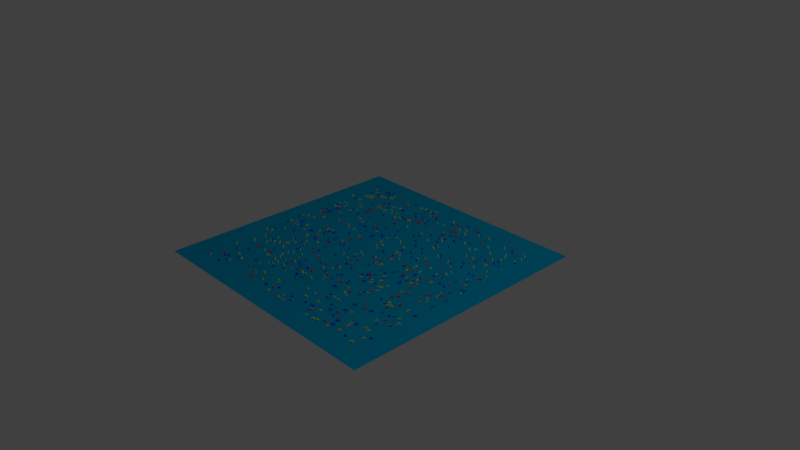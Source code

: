 # Source: repressilator.blend  (saved by Blender 2.79.0; exported with 4.5.12 LTS)
import bpy
from mathutils import Matrix  # noqa: F401  (used for matrix-valued properties, if any)

bpy.ops.wm.read_factory_settings(use_empty=True)
scene = bpy.context.scene
scene.name = 'Scene'

# ---- collections
col_collection_1 = bpy.data.collections.new('Collection 1'); scene.collection.children.link(col_collection_1)

# ---- materials (node trees are filled in below, after node groups)
mat_plane_mat = bpy.data.materials.new('Plane_mat')
mat_plane_mat.alpha_threshold = 0.0
mat_plane_mat.use_transparent_shadow = False
mat_plane_mat.diffuse_color = (0.0, 0.4555, 0.8, 1.0)
mat_plane_mat.roughness = 0.5
mat_mol_hiddeny_off_mat = bpy.data.materials.new('mol_HiddenY_off_mat')
mat_mol_hiddeny_off_mat.alpha_threshold = 0.0
mat_mol_hiddeny_off_mat.use_transparent_shadow = False
mat_mol_hiddeny_off_mat.diffuse_color = (1.0, 0.0, 0.0, 1.0)
mat_mol_hiddeny_off_mat.roughness = 0.5
mat_mol_hiddenz_mat = bpy.data.materials.new('mol_HiddenZ_mat')
mat_mol_hiddenz_mat.alpha_threshold = 0.0
mat_mol_hiddenz_mat.use_transparent_shadow = False
mat_mol_hiddenz_mat.diffuse_color = (0.005398, 0.0, 1.0, 1.0)
mat_mol_hiddenz_mat.roughness = 0.5
mat_mol_hiddeny_mat = bpy.data.materials.new('mol_HiddenY_mat')
mat_mol_hiddeny_mat.alpha_threshold = 0.0
mat_mol_hiddeny_mat.use_transparent_shadow = False
mat_mol_hiddeny_mat.diffuse_color = (1.0, 0.0, 0.006368, 1.0)
mat_mol_hiddeny_mat.roughness = 0.5
mat_mol_hiddenx_mat = bpy.data.materials.new('mol_HiddenX_mat')
mat_mol_hiddenx_mat.alpha_threshold = 0.0
mat_mol_hiddenx_mat.use_transparent_shadow = False
mat_mol_hiddenx_mat.diffuse_color = (1.0, 0.9478, 0.0, 1.0)
mat_mol_hiddenx_mat.roughness = 0.5
mat_mol_hiddenz_off_mat = bpy.data.materials.new('mol_HiddenZ_off_mat')
mat_mol_hiddenz_off_mat.alpha_threshold = 0.0
mat_mol_hiddenz_off_mat.use_transparent_shadow = False
mat_mol_hiddenz_off_mat.diffuse_color = (0.006212, 0.0, 1.0, 1.0)
mat_mol_hiddenz_off_mat.roughness = 0.5
mat_mol_hiddenx_off_mat = bpy.data.materials.new('mol_HiddenX_off_mat')
mat_mol_hiddenx_off_mat.alpha_threshold = 0.0
mat_mol_hiddenx_off_mat.use_transparent_shadow = False
mat_mol_hiddenx_off_mat.diffuse_color = (1.0, 0.9709, 0.0, 1.0)
mat_mol_hiddenx_off_mat.roughness = 0.5
mat_mol_x_mat = bpy.data.materials.new('mol_X_mat')
mat_mol_x_mat.alpha_threshold = 0.0
mat_mol_x_mat.use_transparent_shadow = False
mat_mol_x_mat.diffuse_color = (0.8614, 1.0, 0.0, 1.0)
mat_mol_x_mat.roughness = 0.5
mat_mol_y_mat = bpy.data.materials.new('mol_Y_mat')
mat_mol_y_mat.alpha_threshold = 0.0
mat_mol_y_mat.use_transparent_shadow = False
mat_mol_y_mat.diffuse_color = (1.0, 0.0, 0.0009598, 1.0)
mat_mol_y_mat.roughness = 0.5
mat_mol_z_mat = bpy.data.materials.new('mol_Z_mat')
mat_mol_z_mat.alpha_threshold = 0.0
mat_mol_z_mat.use_transparent_shadow = False
mat_mol_z_mat.diffuse_color = (0.0, 0.02189, 1.0, 1.0)
mat_mol_z_mat.roughness = 0.5

# ---- material node trees

# ---- world
world_world = bpy.data.worlds.new('World'); scene.world = world_world
world_world.color = (0.05088, 0.05088, 0.05088)
world_world.use_sun_shadow = False
world_world.sun_shadow_jitter_overblur = 0.0
world_world.cycles.sampling_method = 'MANUAL'

# ---- cameras
cam_camera = bpy.data.cameras.new('Camera')
cam_camera.clip_end = 100.0
cam_camera.lens = 35.0
cam_camera.sensor_width = 32.0
cam_camera.sensor_height = 18.0
cam_camera.ortho_scale = 7.314
cam_camera.dof.focus_distance = 0.0
cam_camera.dof.aperture_fstop = 128.0

# ---- lights
light_lamp = bpy.data.lights.new('Lamp', 'POINT')
light_lamp.transmission_factor = 0.0
light_lamp.cutoff_distance = 30.0
light_lamp.energy = 100.0
light_lamp.shadow_buffer_clip_start = 1.001
light_lamp.shadow_soft_size = 0.1
light_lamp.shadow_maximum_resolution = 0.006
light_lamp.use_absolute_resolution = True

# ---- meshes
me_plane = bpy.data.meshes.new('Plane')
me_plane.from_pydata([(-1.0, -1.0, 0.0), (1.0, -1.0, 0.0), (-1.0, 1.0, 0.0), (1.0, 1.0, 0.0)], [], [(1, 2, 0), (1, 3, 2)])
me_plane.materials.append(mat_plane_mat)
me_plane.use_remesh_preserve_volume = False
me_plane.use_remesh_preserve_attributes = False
me_plane.use_mirror_vertex_groups = False
me_plane.update()
me_mol_hiddeny_off_pos = bpy.data.meshes.new('mol_HiddenY_off_pos')
me_mol_hiddeny_off_pos.from_pydata([(0.8155, -1.199, 0.0), (0.8899, -0.07242, 0.0), (1.203, 0.9452, 0.0), (0.9328, 0.388, 0.0), (-1.304, -0.6152, 0.0), (-0.7839, -1.307, 0.0), (0.8098, 1.235, 0.0), (-0.3854, 0.1895, 0.0), (-0.4515, 1.03, 0.0), (-0.4582, 0.06797, 0.0), (-0.3071, 1.057, 0.0), (-0.9415, 0.05326, 0.0), (0.301, 1.217, 0.0), (0.4364, -0.3635, 0.0), (0.7019, -0.06369, 0.0), (0.7185, -0.6115, 0.0), (-1.297, -1.371, 0.0), (1.263, 0.165, 0.0), (-1.177, 1.152, 0.0), (1.407, 0.5411, 0.0), (1.051, 0.7537, 0.0), (1.366, 1.326, 0.0), (-0.9174, -0.8776, 0.0), (0.2491, -0.03501, 0.0), (0.01634, -0.3864, 0.0), (-0.5199, 0.5425, 0.0), (0.07769, -0.3573, 0.0), (-1.377, 0.3484, 0.0), (0.06487, -0.7424, 0.0), (0.0399, -0.2211, 0.0), (-0.4137, 0.8311, 0.0), (-0.6001, -0.4498, 0.0), (-1.326, 0.3412, 0.0), (-0.9495, 1.457, 0.0), (0.6394, 0.3821, 0.0), (-0.2034, 1.17, 0.0), (-0.1711, 1.069, 0.0), (0.4513, 1.153, 0.0), (-0.5846, -0.1702, 0.0), (1.056, 0.8647, 0.0), (1.039, -0.4626, 0.0), (-0.8918, 0.8566, 0.0), (-0.1509, -0.5794, 0.0), (1.272, -0.3213, 0.0), (-0.1527, -0.8079, 0.0), (-0.2951, -0.9112, 0.0), (0.2977, 1.094, 0.0), (-0.14, 1.392, 0.0), (1.191, -0.5738, 0.0), (-0.5094, -1.446, 0.0), (1.127, -0.7199, 0.0), (1.315, -0.9223, 0.0), (1.26, -0.1736, 0.0), (-0.5228, -0.8441, 0.0), (0.3716, 1.235, 0.0), (0.9905, -0.221, 0.0), (0.7251, 0.334, 0.0), (-1.317, 0.5873, 0.0), (-0.584, -1.417, 0.0), (0.2554, 0.1337, 0.0), (1.16, 1.454, 0.0), (0.6852, -0.7527, 0.0), (-0.9735, 0.3585, 0.0), (1.062, -0.3406, 0.0), (-0.4277, 1.263, 0.0), (0.9939, -0.5264, 0.0), (-0.203, 1.087, 0.0), (-0.983, 1.17, 0.0), (0.9688, -0.923, 0.0), (1.397, -0.07156, 0.0), (-0.1481, -1.402, 0.0), (-1.174, 0.8575, 0.0), (-0.9232, 0.7967, 0.0), (-0.2042, 1.378, 0.0), (0.5627, 0.1279, 0.0), (0.8541, -1.42, 0.0), (0.4866, 1.499, 0.0), (0.7156, 0.06865, 0.0), (0.2252, 1.42, 0.0), (0.9847, 0.06516, 0.0), (-0.6926, 1.325, 0.0), (-0.5062, -0.4781, 0.0), (0.3154, -0.7232, 0.0), (-0.3665, -0.5449, 0.0), (0.3138, 1.265, 0.0), (1.439, -0.9581, 0.0), (0.5588, -0.8054, 0.0), (-1.182, -0.8722, 0.0), (-1.138, -0.9178, 0.0)], [], [])
me_mol_hiddeny_off_pos.use_remesh_preserve_volume = False
me_mol_hiddeny_off_pos.use_remesh_preserve_attributes = False
me_mol_hiddeny_off_pos.use_mirror_vertex_groups = False
me_mol_hiddeny_off_pos.update()
me_mol_hiddeny_off_shape = bpy.data.meshes.new('mol_HiddenY_off_shape')
me_mol_hiddeny_off_shape.from_pydata([(0.025, 0.0, 0.0), (0.02452, 0.0, 0.002392), (0.02317, 0.0, 0.00442), (0.02114, 0.0, 0.005775), (0.01875, 0.0, 0.00625), (0.01636, 0.0, 0.005775), (0.01433, 0.0, 0.00442), (0.01297, 0.0, 0.002392), (0.0125, 0.0, 0.0), (0.01297, 0.0, -0.002392), (0.01433, 0.0, -0.00442), (0.01636, 0.0, -0.005775), (0.01875, 0.0, -0.00625), (0.02114, 0.0, -0.005775), (0.02317, 0.0, -0.00442), (0.02452, 0.0, -0.002392), (0.0231, 0.009565, 0.0), (0.02266, 0.009385, 0.002392), (0.02141, 0.008865, 0.00442), (0.01953, 0.00809, 0.005775), (0.01733, 0.007175, 0.00625), (0.01512, 0.00626, 0.005775), (0.01324, 0.005485, 0.00442), (0.01199, 0.004965, 0.002392), (0.01155, 0.004783, 0.0), (0.01199, 0.004965, -0.002392), (0.01324, 0.005485, -0.00442), (0.01512, 0.00626, -0.005775), (0.01733, 0.007175, -0.00625), (0.01953, 0.00809, -0.005775), (0.02141, 0.008865, -0.00442), (0.02266, 0.009385, -0.002392), (0.01768, 0.01768, 0.0), (0.01734, 0.01734, 0.002392), (0.01639, 0.01639, 0.00442), (0.01495, 0.01495, 0.005775), (0.01326, 0.01326, 0.00625), (0.01156, 0.01156, 0.005775), (0.01013, 0.01013, 0.00442), (0.009175, 0.009175, 0.002392), (0.00884, 0.00884, 0.0), (0.009175, 0.009175, -0.002392), (0.01013, 0.01013, -0.00442), (0.01156, 0.01156, -0.005775), (0.01326, 0.01326, -0.00625), (0.01495, 0.01495, -0.005775), (0.01639, 0.01639, -0.00442), (0.01734, 0.01734, -0.002392), (0.009565, 0.0231, 0.0), (0.009385, 0.02266, 0.002392), (0.008865, 0.02141, 0.00442), (0.00809, 0.01953, 0.005775), (0.007175, 0.01733, 0.00625), (0.00626, 0.01512, 0.005775), (0.005485, 0.01324, 0.00442), (0.004965, 0.01199, 0.002392), (0.004783, 0.01155, 0.0), (0.004965, 0.01199, -0.002392), (0.005485, 0.01324, -0.00442), (0.00626, 0.01512, -0.005775), (0.007175, 0.01733, -0.00625), (0.00809, 0.01953, -0.005775), (0.008865, 0.02141, -0.00442), (0.009385, 0.02266, -0.002392), (0.0, 0.025, 0.0), (0.0, 0.02452, 0.002392), (0.0, 0.02317, 0.00442), (0.0, 0.02114, 0.005775), (0.0, 0.01875, 0.00625), (0.0, 0.01636, 0.005775), (0.0, 0.01433, 0.00442), (0.0, 0.01297, 0.002392), (0.0, 0.0125, 0.0), (0.0, 0.01297, -0.002392), (0.0, 0.01433, -0.00442), (0.0, 0.01636, -0.005775), (0.0, 0.01875, -0.00625), (0.0, 0.02114, -0.005775), (0.0, 0.02317, -0.00442), (0.0, 0.02452, -0.002392), (-0.009565, 0.0231, 0.0), (-0.009385, 0.02266, 0.002392), (-0.008865, 0.02141, 0.00442), (-0.00809, 0.01953, 0.005775), (-0.007175, 0.01733, 0.00625), (-0.00626, 0.01512, 0.005775), (-0.005485, 0.01324, 0.00442), (-0.004965, 0.01199, 0.002392), (-0.004783, 0.01155, 0.0), (-0.004965, 0.01199, -0.002392), (-0.005485, 0.01324, -0.00442), (-0.00626, 0.01512, -0.005775), (-0.007175, 0.01733, -0.00625), (-0.00809, 0.01953, -0.005775), (-0.008865, 0.02141, -0.00442), (-0.009385, 0.02266, -0.002392), (-0.01768, 0.01768, 0.0), (-0.01734, 0.01734, 0.002392), (-0.01639, 0.01639, 0.00442), (-0.01495, 0.01495, 0.005775), (-0.01326, 0.01326, 0.00625), (-0.01156, 0.01156, 0.005775), (-0.01013, 0.01013, 0.00442), (-0.009175, 0.009175, 0.002392), (-0.00884, 0.00884, 0.0), (-0.009175, 0.009175, -0.002392), (-0.01013, 0.01013, -0.00442), (-0.01156, 0.01156, -0.005775), (-0.01326, 0.01326, -0.00625), (-0.01495, 0.01495, -0.005775), (-0.01639, 0.01639, -0.00442), (-0.01734, 0.01734, -0.002392), (-0.0231, 0.009565, 0.0), (-0.02266, 0.009385, 0.002392), (-0.02141, 0.008865, 0.00442), (-0.01953, 0.00809, 0.005775), (-0.01733, 0.007175, 0.00625), (-0.01512, 0.00626, 0.005775), (-0.01324, 0.005485, 0.00442), (-0.01199, 0.004965, 0.002392), (-0.01155, 0.004783, 0.0), (-0.01199, 0.004965, -0.002392), (-0.01324, 0.005485, -0.00442), (-0.01512, 0.00626, -0.005775), (-0.01733, 0.007175, -0.00625), (-0.01953, 0.00809, -0.005775), (-0.02141, 0.008865, -0.00442), (-0.02266, 0.009385, -0.002392), (-0.025, 0.0, 0.0), (-0.02452, 0.0, 0.002392), (-0.02317, 0.0, 0.00442), (-0.02114, 0.0, 0.005775), (-0.01875, 0.0, 0.00625), (-0.01636, 0.0, 0.005775), (-0.01433, 0.0, 0.00442), (-0.01297, 0.0, 0.002392), (-0.0125, 0.0, 0.0), (-0.01297, 0.0, -0.002392), (-0.01433, 0.0, -0.00442), (-0.01636, 0.0, -0.005775), (-0.01875, 0.0, -0.00625), (-0.02114, 0.0, -0.005775), (-0.02317, 0.0, -0.00442), (-0.02452, 0.0, -0.002392), (-0.0231, -0.009565, 0.0), (-0.02266, -0.009385, 0.002392), (-0.02141, -0.008865, 0.00442), (-0.01953, -0.00809, 0.005775), (-0.01733, -0.007175, 0.00625), (-0.01512, -0.00626, 0.005775), (-0.01324, -0.005485, 0.00442), (-0.01199, -0.004965, 0.002392), (-0.01155, -0.004783, 0.0), (-0.01199, -0.004965, -0.002392), (-0.01324, -0.005485, -0.00442), (-0.01512, -0.00626, -0.005775), (-0.01733, -0.007175, -0.00625), (-0.01953, -0.00809, -0.005775), (-0.02141, -0.008865, -0.00442), (-0.02266, -0.009385, -0.002392), (-0.01768, -0.01768, 0.0), (-0.01734, -0.01734, 0.002392), (-0.01639, -0.01639, 0.00442), (-0.01495, -0.01495, 0.005775), (-0.01326, -0.01326, 0.00625), (-0.01156, -0.01156, 0.005775), (-0.01013, -0.01013, 0.00442), (-0.009175, -0.009175, 0.002392), (-0.00884, -0.00884, 0.0), (-0.009175, -0.009175, -0.002392), (-0.01013, -0.01013, -0.00442), (-0.01156, -0.01156, -0.005775), (-0.01326, -0.01326, -0.00625), (-0.01495, -0.01495, -0.005775), (-0.01639, -0.01639, -0.00442), (-0.01734, -0.01734, -0.002392), (-0.009565, -0.0231, 0.0), (-0.009385, -0.02266, 0.002392), (-0.008865, -0.02141, 0.00442), (-0.00809, -0.01953, 0.005775), (-0.007175, -0.01733, 0.00625), (-0.00626, -0.01512, 0.005775), (-0.005485, -0.01324, 0.00442), (-0.004965, -0.01199, 0.002392), (-0.004783, -0.01155, 0.0), (-0.004965, -0.01199, -0.002392), (-0.005485, -0.01324, -0.00442), (-0.00626, -0.01512, -0.005775), (-0.007175, -0.01733, -0.00625), (-0.00809, -0.01953, -0.005775), (-0.008865, -0.02141, -0.00442), (-0.009385, -0.02266, -0.002392), (0.0, -0.025, 0.0), (0.0, -0.02452, 0.002392), (0.0, -0.02317, 0.00442), (0.0, -0.02114, 0.005775), (0.0, -0.01875, 0.00625), (0.0, -0.01636, 0.005775), (0.0, -0.01433, 0.00442), (0.0, -0.01297, 0.002392), (0.0, -0.0125, 0.0), (0.0, -0.01297, -0.002392), (0.0, -0.01433, -0.00442), (0.0, -0.01636, -0.005775), (0.0, -0.01875, -0.00625), (0.0, -0.02114, -0.005775), (0.0, -0.02317, -0.00442), (0.0, -0.02452, -0.002392), (0.009565, -0.0231, 0.0), (0.009385, -0.02266, 0.002392), (0.008865, -0.02141, 0.00442), (0.00809, -0.01953, 0.005775), (0.007175, -0.01733, 0.00625), (0.00626, -0.01512, 0.005775), (0.005485, -0.01324, 0.00442), (0.004965, -0.01199, 0.002392), (0.004783, -0.01155, 0.0), (0.004965, -0.01199, -0.002392), (0.005485, -0.01324, -0.00442), (0.00626, -0.01512, -0.005775), (0.007175, -0.01733, -0.00625), (0.00809, -0.01953, -0.005775), (0.008865, -0.02141, -0.00442), (0.009385, -0.02266, -0.002392), (0.01768, -0.01768, 0.0), (0.01734, -0.01734, 0.002392), (0.01639, -0.01639, 0.00442), (0.01495, -0.01495, 0.005775), (0.01326, -0.01326, 0.00625), (0.01156, -0.01156, 0.005775), (0.01013, -0.01013, 0.00442), (0.009175, -0.009175, 0.002392), (0.00884, -0.00884, 0.0), (0.009175, -0.009175, -0.002392), (0.01013, -0.01013, -0.00442), (0.01156, -0.01156, -0.005775), (0.01326, -0.01326, -0.00625), (0.01495, -0.01495, -0.005775), (0.01639, -0.01639, -0.00442), (0.01734, -0.01734, -0.002392), (0.0231, -0.009565, 0.0), (0.02266, -0.009385, 0.002392), (0.02141, -0.008865, 0.00442), (0.01953, -0.00809, 0.005775), (0.01733, -0.007175, 0.00625), (0.01512, -0.00626, 0.005775), (0.01324, -0.005485, 0.00442), (0.01199, -0.004965, 0.002392), (0.01155, -0.004783, 0.0), (0.01199, -0.004965, -0.002392), (0.01324, -0.005485, -0.00442), (0.01512, -0.00626, -0.005775), (0.01733, -0.007175, -0.00625), (0.01953, -0.00809, -0.005775), (0.02141, -0.008865, -0.00442), (0.02266, -0.009385, -0.002392)], [], [(0, 16, 17), (17, 18, 2), (18, 19, 3), (3, 19, 20), (4, 20, 21), (21, 22, 6), (22, 23, 7), (23, 24, 8), (24, 25, 9), (25, 26, 10), (26, 27, 11), (27, 28, 12), (28, 29, 13), (29, 30, 14), (14, 30, 31), (15, 31, 16), (32, 33, 17), (33, 34, 18), (34, 35, 19), (35, 36, 20), (36, 37, 21), (37, 38, 22), (22, 38, 39), (39, 40, 24), (24, 40, 41), (25, 41, 42), (26, 42, 43), (27, 43, 44), (44, 45, 29), (29, 45, 46), (30, 46, 47), (31, 47, 32), (48, 49, 33), (33, 49, 50), (50, 51, 35), (35, 51, 52), (52, 53, 37), (53, 54, 38), (38, 54, 55), (55, 56, 40), (56, 57, 41), (57, 58, 42), (58, 59, 43), (59, 60, 44), (44, 60, 61), (61, 62, 46), (62, 63, 47), (47, 63, 48), (64, 65, 49), (49, 65, 66), (50, 66, 67), (67, 68, 52), (68, 69, 53), (69, 70, 54), (54, 70, 71), (71, 72, 56), (72, 73, 57), (73, 74, 58), (74, 75, 59), (59, 75, 76), (76, 77, 61), (77, 78, 62), (78, 79, 63), (63, 79, 64), (80, 81, 65), (81, 82, 66), (82, 83, 67), (83, 84, 68), (84, 85, 69), (85, 86, 70), (86, 87, 71), (71, 87, 88), (88, 89, 73), (89, 90, 74), (74, 90, 91), (75, 91, 92), (92, 93, 77), (93, 94, 78), (78, 94, 95), (95, 80, 64), (80, 96, 97), (97, 98, 82), (98, 99, 83), (99, 100, 84), (100, 101, 85), (101, 102, 86), (102, 103, 87), (103, 104, 88), (88, 104, 105), (105, 106, 90), (90, 106, 107), (91, 107, 108), (108, 109, 93), (93, 109, 110), (110, 111, 95), (95, 111, 96), (112, 113, 97), (113, 114, 98), (114, 115, 99), (115, 116, 100), (116, 117, 101), (117, 118, 102), (118, 119, 103), (103, 119, 120), (120, 121, 105), (105, 121, 122), (122, 123, 107), (107, 123, 124), (124, 125, 109), (125, 126, 110), (126, 127, 111), (111, 127, 112), (128, 129, 113), (113, 129, 130), (114, 130, 131), (131, 132, 116), (132, 133, 117), (133, 134, 118), (118, 134, 135), (135, 136, 120), (120, 136, 137), (137, 138, 122), (138, 139, 123), (139, 140, 124), (140, 141, 125), (141, 142, 126), (142, 143, 127), (127, 143, 128), (128, 144, 145), (145, 146, 130), (146, 147, 131), (147, 148, 132), (148, 149, 133), (149, 150, 134), (150, 151, 135), (135, 151, 152), (152, 153, 137), (137, 153, 154), (154, 155, 139), (155, 156, 140), (156, 157, 141), (141, 157, 158), (158, 159, 143), (143, 159, 144), (144, 160, 161), (161, 162, 146), (146, 162, 163), (147, 163, 164), (148, 164, 165), (165, 166, 150), (166, 167, 151), (167, 168, 152), (152, 168, 169), (169, 170, 154), (154, 170, 171), (171, 172, 156), (172, 173, 157), (157, 173, 174), (158, 174, 175), (175, 160, 144), (176, 177, 161), (177, 178, 162), (162, 178, 179), (179, 180, 164), (164, 180, 181), (181, 182, 166), (166, 182, 183), (167, 183, 184), (184, 185, 169), (185, 186, 170), (186, 187, 171), (187, 188, 172), (188, 189, 173), (189, 190, 174), (174, 190, 191), (191, 176, 160), (192, 193, 177), (177, 193, 194), (194, 195, 179), (179, 195, 196), (180, 196, 197), (197, 198, 182), (182, 198, 199), (199, 200, 184), (200, 201, 185), (201, 202, 186), (186, 202, 203), (203, 204, 188), (204, 205, 189), (205, 206, 190), (206, 207, 191), (191, 207, 192), (192, 208, 209), (209, 210, 194), (210, 211, 195), (211, 212, 196), (196, 212, 213), (213, 214, 198), (214, 215, 199), (215, 216, 200), (216, 217, 201), (217, 218, 202), (202, 218, 219), (219, 220, 204), (220, 221, 205), (205, 221, 222), (206, 222, 223), (223, 208, 192), (224, 225, 209), (209, 225, 226), (226, 227, 211), (211, 227, 228), (228, 229, 213), (229, 230, 214), (214, 230, 231), (215, 231, 232), (232, 233, 217), (233, 234, 218), (218, 234, 235), (235, 236, 220), (236, 237, 221), (237, 238, 222), (238, 239, 223), (223, 239, 224), (240, 241, 225), (225, 241, 242), (226, 242, 243), (243, 244, 228), (244, 245, 229), (245, 246, 230), (246, 247, 231), (231, 247, 248), (248, 249, 233), (249, 250, 234), (250, 251, 235), (251, 252, 236), (236, 252, 253), (253, 254, 238), (254, 255, 239), (239, 255, 240), (0, 1, 241), (1, 2, 242), (2, 3, 243), (243, 3, 4), (4, 5, 245), (5, 6, 246), (6, 7, 247), (247, 7, 8), (8, 9, 249), (9, 10, 250), (250, 10, 11), (11, 12, 252), (12, 13, 253), (13, 14, 254), (14, 15, 255), (240, 255, 15), (1, 0, 17), (1, 17, 2), (2, 18, 3), (4, 3, 20), (5, 4, 21), (5, 21, 6), (6, 22, 7), (7, 23, 8), (8, 24, 9), (9, 25, 10), (10, 26, 11), (11, 27, 12), (12, 28, 13), (13, 29, 14), (15, 14, 31), (0, 15, 16), (16, 32, 17), (17, 33, 18), (18, 34, 19), (19, 35, 20), (20, 36, 21), (21, 37, 22), (23, 22, 39), (23, 39, 24), (25, 24, 41), (26, 25, 42), (27, 26, 43), (28, 27, 44), (28, 44, 29), (30, 29, 46), (31, 30, 47), (16, 31, 32), (32, 48, 33), (34, 33, 50), (34, 50, 35), (36, 35, 52), (36, 52, 37), (37, 53, 38), (39, 38, 55), (39, 55, 40), (40, 56, 41), (41, 57, 42), (42, 58, 43), (43, 59, 44), (45, 44, 61), (45, 61, 46), (46, 62, 47), (32, 47, 48), (48, 64, 49), (50, 49, 66), (51, 50, 67), (51, 67, 52), (52, 68, 53), (53, 69, 54), (55, 54, 71), (55, 71, 56), (56, 72, 57), (57, 73, 58), (58, 74, 59), (60, 59, 76), (60, 76, 61), (61, 77, 62), (62, 78, 63), (48, 63, 64), (64, 80, 65), (65, 81, 66), (66, 82, 67), (67, 83, 68), (68, 84, 69), (69, 85, 70), (70, 86, 71), (72, 71, 88), (72, 88, 73), (73, 89, 74), (75, 74, 91), (76, 75, 92), (76, 92, 77), (77, 93, 78), (79, 78, 95), (79, 95, 64), (81, 80, 97), (81, 97, 82), (82, 98, 83), (83, 99, 84), (84, 100, 85), (85, 101, 86), (86, 102, 87), (87, 103, 88), (89, 88, 105), (89, 105, 90), (91, 90, 107), (92, 91, 108), (92, 108, 93), (94, 93, 110), (94, 110, 95), (80, 95, 96), (96, 112, 97), (97, 113, 98), (98, 114, 99), (99, 115, 100), (100, 116, 101), (101, 117, 102), (102, 118, 103), (104, 103, 120), (104, 120, 105), (106, 105, 122), (106, 122, 107), (108, 107, 124), (108, 124, 109), (109, 125, 110), (110, 126, 111), (96, 111, 112), (112, 128, 113), (114, 113, 130), (115, 114, 131), (115, 131, 116), (116, 132, 117), (117, 133, 118), (119, 118, 135), (119, 135, 120), (121, 120, 137), (121, 137, 122), (122, 138, 123), (123, 139, 124), (124, 140, 125), (125, 141, 126), (126, 142, 127), (112, 127, 128), (129, 128, 145), (129, 145, 130), (130, 146, 131), (131, 147, 132), (132, 148, 133), (133, 149, 134), (134, 150, 135), (136, 135, 152), (136, 152, 137), (138, 137, 154), (138, 154, 139), (139, 155, 140), (140, 156, 141), (142, 141, 158), (142, 158, 143), (128, 143, 144), (145, 144, 161), (145, 161, 146), (147, 146, 163), (148, 147, 164), (149, 148, 165), (149, 165, 150), (150, 166, 151), (151, 167, 152), (153, 152, 169), (153, 169, 154), (155, 154, 171), (155, 171, 156), (156, 172, 157), (158, 157, 174), (159, 158, 175), (159, 175, 144), (160, 176, 161), (161, 177, 162), (163, 162, 179), (163, 179, 164), (165, 164, 181), (165, 181, 166), (167, 166, 183), (168, 167, 184), (168, 184, 169), (169, 185, 170), (170, 186, 171), (171, 187, 172), (172, 188, 173), (173, 189, 174), (175, 174, 191), (175, 191, 160), (176, 192, 177), (178, 177, 194), (178, 194, 179), (180, 179, 196), (181, 180, 197), (181, 197, 182), (183, 182, 199), (183, 199, 184), (184, 200, 185), (185, 201, 186), (187, 186, 203), (187, 203, 188), (188, 204, 189), (189, 205, 190), (190, 206, 191), (176, 191, 192), (193, 192, 209), (193, 209, 194), (194, 210, 195), (195, 211, 196), (197, 196, 213), (197, 213, 198), (198, 214, 199), (199, 215, 200), (200, 216, 201), (201, 217, 202), (203, 202, 219), (203, 219, 204), (204, 220, 205), (206, 205, 222), (207, 206, 223), (207, 223, 192), (208, 224, 209), (210, 209, 226), (210, 226, 211), (212, 211, 228), (212, 228, 213), (213, 229, 214), (215, 214, 231), (216, 215, 232), (216, 232, 217), (217, 233, 218), (219, 218, 235), (219, 235, 220), (220, 236, 221), (221, 237, 222), (222, 238, 223), (208, 223, 224), (224, 240, 225), (226, 225, 242), (227, 226, 243), (227, 243, 228), (228, 244, 229), (229, 245, 230), (230, 246, 231), (232, 231, 248), (232, 248, 233), (233, 249, 234), (234, 250, 235), (235, 251, 236), (237, 236, 253), (237, 253, 238), (238, 254, 239), (224, 239, 240), (240, 0, 241), (241, 1, 242), (242, 2, 243), (244, 243, 4), (244, 4, 245), (245, 5, 246), (246, 6, 247), (248, 247, 8), (248, 8, 249), (249, 9, 250), (251, 250, 11), (251, 11, 252), (252, 12, 253), (253, 13, 254), (254, 14, 255), (0, 240, 15)])
me_mol_hiddeny_off_shape.materials.append(mat_mol_hiddeny_off_mat)
me_mol_hiddeny_off_shape.use_remesh_preserve_volume = False
me_mol_hiddeny_off_shape.use_remesh_preserve_attributes = False
me_mol_hiddeny_off_shape.use_mirror_vertex_groups = False
me_mol_hiddeny_off_shape.update()
me_mol_hiddenz_pos = bpy.data.meshes.new('mol_HiddenZ_pos')
me_mol_hiddenz_pos.from_pydata([(0.1667, -1.365, 0.0), (0.249, 0.1822, 0.0), (0.3854, -0.6932, 0.0), (-0.2312, 0.4291, 0.0), (-0.2255, -1.005, 0.0), (0.2617, 0.5797, 0.0), (1.159, 0.1168, 0.0), (-1.225, 1.481, 0.0), (-1.373, -0.127, 0.0), (0.08267, -0.826, 0.0), (0.3693, 0.8651, 0.0), (-0.7677, -0.4673, 0.0), (0.07405, 0.177, 0.0), (0.2238, 0.3756, 0.0), (-0.5746, -1.091, 0.0), (0.5139, -0.1968, 0.0), (0.3977, -0.385, 0.0), (0.3468, 0.4039, 0.0), (0.4471, -0.9995, 0.0), (-0.1029, -1.355, 0.0), (-1.394, 1.287, 0.0), (0.9088, 0.0143, 0.0), (0.6352, -1.141, 0.0), (-0.9901, 0.6635, 0.0), (-0.4517, 0.5523, 0.0), (-1.189, -1.498, 0.0), (-0.5179, -0.4136, 0.0), (-1.34, -0.06848, 0.0), (0.4937, -0.4269, 0.0), (0.3761, 0.5853, 0.0), (0.2084, -0.0488, 0.0), (0.9786, 0.1881, 0.0), (0.5428, 0.3208, 0.0), (-1.4, 0.9779, 0.0), (-0.6198, 0.186, 0.0), (-1.316, 0.4355, 0.0), (0.5059, -1.31, 0.0), (-0.3618, 1.185, 0.0), (-0.9386, 1.216, 0.0), (-0.8472, 0.02473, 0.0), (-0.3345, 0.3704, 0.0), (1.288, 1.036, 0.0), (-0.6032, -0.0821, 0.0), (-1.157, 1.433, 0.0), (1.02, 0.6816, 0.0), (1.238, -1.444, 0.0), (1.235, 0.5531, 0.0), (0.3974, 0.9857, 0.0), (-1.201, -1.334, 0.0), (-0.4329, 1.253, 0.0), (0.937, -0.6383, 0.0), (-0.6153, -0.1743, 0.0), (0.3461, -0.4277, 0.0), (-1.432, 0.3166, 0.0), (0.2787, 1.047, 0.0), (1.477, -1.272, 0.0), (-0.4945, 1.045, 0.0), (0.2308, -1.434, 0.0), (-0.8594, -1.157, 0.0), (-1.228, -0.1405, 0.0), (-0.2711, 1.442, 0.0), (1.057, 0.6036, 0.0), (1.245, 0.0934, 0.0), (0.7174, -0.09702, 0.0), (-0.9866, 0.8759, 0.0), (-0.3575, 1.428, 0.0), (-1.222, 1.43, 0.0), (-0.3429, 0.3244, 0.0), (1.458, 1.158, 0.0), (1.273, -0.8274, 0.0)], [], [])
me_mol_hiddenz_pos.use_remesh_preserve_volume = False
me_mol_hiddenz_pos.use_remesh_preserve_attributes = False
me_mol_hiddenz_pos.use_mirror_vertex_groups = False
me_mol_hiddenz_pos.update()
me_mol_hiddenz_shape = bpy.data.meshes.new('mol_HiddenZ_shape')
me_mol_hiddenz_shape.from_pydata([(0.0, 0.0, -0.015), (0.01085, -0.007887, -0.006708), (-0.004146, -0.01276, -0.006708), (-0.01342, 0.0, -0.006708), (-0.004146, 0.01276, -0.006708), (0.01085, 0.007887, -0.006708), (0.004146, -0.01276, 0.006708), (-0.01085, -0.007887, 0.006708), (-0.01085, 0.007887, 0.006708), (0.004146, 0.01276, 0.006708), (0.01342, 0.0, 0.006708), (0.0, 0.0, 0.015), (-0.002437, -0.0075, -0.01276), (0.006381, -0.004635, -0.01276), (0.003942, -0.01213, -0.007887), (0.006381, 0.004635, -0.01276), (0.01276, 0.0, -0.007887), (-0.007887, 0.0, -0.01276), (-0.01032, -0.0075, -0.007887), (-0.002437, 0.0075, -0.01276), (-0.01032, 0.0075, -0.007887), (0.003942, 0.01213, -0.007887), (0.01426, 0.004635, 0.0), (0.01426, -0.004635, 0.0), (0.008817, -0.01213, 0.0), (0.0, -0.015, 0.0), (-0.008817, -0.01213, 0.0), (-0.01426, -0.004635, 0.0), (-0.01426, 0.004635, 0.0), (-0.008817, 0.01213, 0.0), (0.0, 0.015, 0.0), (0.008817, 0.01213, 0.0), (0.01032, -0.0075, 0.007887), (-0.003942, -0.01213, 0.007887), (-0.01276, 0.0, 0.007887), (-0.003942, 0.01213, 0.007887), (0.01032, 0.0075, 0.007887), (0.007887, 0.0, 0.01276), (0.002437, -0.0075, 0.01276), (-0.006381, -0.004635, 0.01276), (-0.006381, 0.004635, 0.01276), (0.002437, 0.0075, 0.01276)], [], [(14, 2, 12), (12, 13, 14), (1, 14, 13), (12, 0, 13), (16, 1, 13), (13, 15, 16), (5, 16, 15), (13, 0, 15), (18, 3, 17), (17, 12, 18), (2, 18, 12), (17, 0, 12), (20, 4, 19), (19, 17, 20), (3, 20, 17), (19, 0, 17), (21, 5, 15), (15, 19, 21), (4, 21, 19), (15, 0, 19), (23, 1, 16), (16, 22, 23), (10, 23, 22), (22, 16, 5), (25, 2, 14), (14, 24, 25), (6, 25, 24), (24, 14, 1), (27, 3, 18), (18, 26, 27), (7, 27, 26), (26, 18, 2), (29, 4, 20), (20, 28, 29), (8, 29, 28), (28, 20, 3), (31, 5, 21), (21, 30, 31), (9, 31, 30), (30, 21, 4), (32, 6, 24), (24, 23, 32), (10, 32, 23), (23, 24, 1), (33, 7, 26), (26, 25, 33), (6, 33, 25), (25, 26, 2), (34, 8, 28), (28, 27, 34), (7, 34, 27), (27, 28, 3), (35, 9, 30), (30, 29, 35), (8, 35, 29), (29, 30, 4), (36, 10, 22), (22, 31, 36), (9, 36, 31), (31, 22, 5), (38, 6, 32), (32, 37, 38), (11, 38, 37), (37, 32, 10), (39, 7, 33), (33, 38, 39), (11, 39, 38), (38, 33, 6), (40, 8, 34), (34, 39, 40), (11, 40, 39), (39, 34, 7), (41, 9, 35), (35, 40, 41), (11, 41, 40), (40, 35, 8), (37, 10, 36), (36, 41, 37), (11, 37, 41), (41, 36, 9)])
me_mol_hiddenz_shape.materials.append(mat_mol_hiddenz_mat)
me_mol_hiddenz_shape.use_remesh_preserve_volume = False
me_mol_hiddenz_shape.use_remesh_preserve_attributes = False
me_mol_hiddenz_shape.use_mirror_vertex_groups = False
me_mol_hiddenz_shape.update()
me_mol_hiddeny_pos = bpy.data.meshes.new('mol_HiddenY_pos')
me_mol_hiddeny_pos.from_pydata([(1.336, 0.2858, 0.0), (-1.279, 0.1083, 0.0), (-0.4283, -0.02829, 0.0), (-0.889, 0.895, 0.0), (-0.005278, -1.472, 0.0), (0.4064, -1.045, 0.0), (-1.341, -1.295, 0.0), (-0.8212, -0.206, 0.0), (0.3091, 0.9947, 0.0), (-0.9793, -0.3005, 0.0), (1.085, -1.325, 0.0)], [], [])
me_mol_hiddeny_pos.use_remesh_preserve_volume = False
me_mol_hiddeny_pos.use_remesh_preserve_attributes = False
me_mol_hiddeny_pos.use_mirror_vertex_groups = False
me_mol_hiddeny_pos.update()
me_mol_hiddeny_shape = bpy.data.meshes.new('mol_HiddenY_shape')
me_mol_hiddeny_shape.from_pydata([(0.0, 0.0, -0.015), (0.01085, -0.007887, -0.006708), (-0.004146, -0.01276, -0.006708), (-0.01342, 0.0, -0.006708), (-0.004146, 0.01276, -0.006708), (0.01085, 0.007887, -0.006708), (0.004146, -0.01276, 0.006708), (-0.01085, -0.007887, 0.006708), (-0.01085, 0.007887, 0.006708), (0.004146, 0.01276, 0.006708), (0.01342, 0.0, 0.006708), (0.0, 0.0, 0.015), (-0.002437, -0.0075, -0.01276), (0.006381, -0.004635, -0.01276), (0.003942, -0.01213, -0.007887), (0.006381, 0.004635, -0.01276), (0.01276, 0.0, -0.007887), (-0.007887, 0.0, -0.01276), (-0.01032, -0.0075, -0.007887), (-0.002437, 0.0075, -0.01276), (-0.01032, 0.0075, -0.007887), (0.003942, 0.01213, -0.007887), (0.01426, 0.004635, 0.0), (0.01426, -0.004635, 0.0), (0.008817, -0.01213, 0.0), (0.0, -0.015, 0.0), (-0.008817, -0.01213, 0.0), (-0.01426, -0.004635, 0.0), (-0.01426, 0.004635, 0.0), (-0.008817, 0.01213, 0.0), (0.0, 0.015, 0.0), (0.008817, 0.01213, 0.0), (0.01032, -0.0075, 0.007887), (-0.003942, -0.01213, 0.007887), (-0.01276, 0.0, 0.007887), (-0.003942, 0.01213, 0.007887), (0.01032, 0.0075, 0.007887), (0.007887, 0.0, 0.01276), (0.002437, -0.0075, 0.01276), (-0.006381, -0.004635, 0.01276), (-0.006381, 0.004635, 0.01276), (0.002437, 0.0075, 0.01276)], [], [(14, 2, 12), (12, 13, 14), (1, 14, 13), (12, 0, 13), (16, 1, 13), (13, 15, 16), (5, 16, 15), (13, 0, 15), (18, 3, 17), (17, 12, 18), (2, 18, 12), (17, 0, 12), (20, 4, 19), (19, 17, 20), (3, 20, 17), (19, 0, 17), (21, 5, 15), (15, 19, 21), (4, 21, 19), (15, 0, 19), (23, 1, 16), (16, 22, 23), (10, 23, 22), (22, 16, 5), (25, 2, 14), (14, 24, 25), (6, 25, 24), (24, 14, 1), (27, 3, 18), (18, 26, 27), (7, 27, 26), (26, 18, 2), (29, 4, 20), (20, 28, 29), (8, 29, 28), (28, 20, 3), (31, 5, 21), (21, 30, 31), (9, 31, 30), (30, 21, 4), (32, 6, 24), (24, 23, 32), (10, 32, 23), (23, 24, 1), (33, 7, 26), (26, 25, 33), (6, 33, 25), (25, 26, 2), (34, 8, 28), (28, 27, 34), (7, 34, 27), (27, 28, 3), (35, 9, 30), (30, 29, 35), (8, 35, 29), (29, 30, 4), (36, 10, 22), (22, 31, 36), (9, 36, 31), (31, 22, 5), (38, 6, 32), (32, 37, 38), (11, 38, 37), (37, 32, 10), (39, 7, 33), (33, 38, 39), (11, 39, 38), (38, 33, 6), (40, 8, 34), (34, 39, 40), (11, 40, 39), (39, 34, 7), (41, 9, 35), (35, 40, 41), (11, 41, 40), (40, 35, 8), (37, 10, 36), (36, 41, 37), (11, 37, 41), (41, 36, 9)])
me_mol_hiddeny_shape.materials.append(mat_mol_hiddeny_mat)
me_mol_hiddeny_shape.use_remesh_preserve_volume = False
me_mol_hiddeny_shape.use_remesh_preserve_attributes = False
me_mol_hiddeny_shape.use_mirror_vertex_groups = False
me_mol_hiddeny_shape.update()
me_mol_hiddenx_pos = bpy.data.meshes.new('mol_HiddenX_pos')
me_mol_hiddenx_pos.from_pydata([(0.2242, 0.274, 0.0), (-1.484, -0.5362, 0.0), (-1.144, -1.214, 0.0), (0.1255, -0.005981, 0.0), (1.154, 0.7207, 0.0), (-0.9746, -0.245, 0.0), (-0.2228, 0.892, 0.0), (0.8667, 1.073, 0.0), (-0.4244, 1.464, 0.0), (-1.186, 0.8575, 0.0), (0.9497, -1.46, 0.0), (-0.7878, -0.448, 0.0), (-1.417, 0.6048, 0.0), (-1.026, -1.258, 0.0), (-0.1384, -1.473, 0.0), (-0.7029, 1.212, 0.0), (-0.0291, -0.5827, 0.0), (0.6502, 1.105, 0.0), (0.6507, 0.2136, 0.0), (0.5208, -0.841, 0.0), (-0.5541, 0.9731, 0.0), (0.8115, 0.3016, 0.0), (0.6444, 0.0555, 0.0)], [], [])
me_mol_hiddenx_pos.use_remesh_preserve_volume = False
me_mol_hiddenx_pos.use_remesh_preserve_attributes = False
me_mol_hiddenx_pos.use_mirror_vertex_groups = False
me_mol_hiddenx_pos.update()
me_mol_hiddenx_shape = bpy.data.meshes.new('mol_HiddenX_shape')
me_mol_hiddenx_shape.from_pydata([(0.0, 0.0, -0.015), (0.01085, -0.007887, -0.006708), (-0.004146, -0.01276, -0.006708), (-0.01342, 0.0, -0.006708), (-0.004146, 0.01276, -0.006708), (0.01085, 0.007887, -0.006708), (0.004146, -0.01276, 0.006708), (-0.01085, -0.007887, 0.006708), (-0.01085, 0.007887, 0.006708), (0.004146, 0.01276, 0.006708), (0.01342, 0.0, 0.006708), (0.0, 0.0, 0.015), (-0.002437, -0.0075, -0.01276), (0.006381, -0.004635, -0.01276), (0.003942, -0.01213, -0.007887), (0.006381, 0.004635, -0.01276), (0.01276, 0.0, -0.007887), (-0.007887, 0.0, -0.01276), (-0.01032, -0.0075, -0.007887), (-0.002437, 0.0075, -0.01276), (-0.01032, 0.0075, -0.007887), (0.003942, 0.01213, -0.007887), (0.01426, 0.004635, 0.0), (0.01426, -0.004635, 0.0), (0.008817, -0.01213, 0.0), (0.0, -0.015, 0.0), (-0.008817, -0.01213, 0.0), (-0.01426, -0.004635, 0.0), (-0.01426, 0.004635, 0.0), (-0.008817, 0.01213, 0.0), (0.0, 0.015, 0.0), (0.008817, 0.01213, 0.0), (0.01032, -0.0075, 0.007887), (-0.003942, -0.01213, 0.007887), (-0.01276, 0.0, 0.007887), (-0.003942, 0.01213, 0.007887), (0.01032, 0.0075, 0.007887), (0.007887, 0.0, 0.01276), (0.002437, -0.0075, 0.01276), (-0.006381, -0.004635, 0.01276), (-0.006381, 0.004635, 0.01276), (0.002437, 0.0075, 0.01276)], [], [(14, 2, 12), (12, 13, 14), (1, 14, 13), (12, 0, 13), (16, 1, 13), (13, 15, 16), (5, 16, 15), (13, 0, 15), (18, 3, 17), (17, 12, 18), (2, 18, 12), (17, 0, 12), (20, 4, 19), (19, 17, 20), (3, 20, 17), (19, 0, 17), (21, 5, 15), (15, 19, 21), (4, 21, 19), (15, 0, 19), (23, 1, 16), (16, 22, 23), (10, 23, 22), (22, 16, 5), (25, 2, 14), (14, 24, 25), (6, 25, 24), (24, 14, 1), (27, 3, 18), (18, 26, 27), (7, 27, 26), (26, 18, 2), (29, 4, 20), (20, 28, 29), (8, 29, 28), (28, 20, 3), (31, 5, 21), (21, 30, 31), (9, 31, 30), (30, 21, 4), (32, 6, 24), (24, 23, 32), (10, 32, 23), (23, 24, 1), (33, 7, 26), (26, 25, 33), (6, 33, 25), (25, 26, 2), (34, 8, 28), (28, 27, 34), (7, 34, 27), (27, 28, 3), (35, 9, 30), (30, 29, 35), (8, 35, 29), (29, 30, 4), (36, 10, 22), (22, 31, 36), (9, 36, 31), (31, 22, 5), (38, 6, 32), (32, 37, 38), (11, 38, 37), (37, 32, 10), (39, 7, 33), (33, 38, 39), (11, 39, 38), (38, 33, 6), (40, 8, 34), (34, 39, 40), (11, 40, 39), (39, 34, 7), (41, 9, 35), (35, 40, 41), (11, 41, 40), (40, 35, 8), (37, 10, 36), (36, 41, 37), (11, 37, 41), (41, 36, 9)])
me_mol_hiddenx_shape.materials.append(mat_mol_hiddenx_mat)
me_mol_hiddenx_shape.use_remesh_preserve_volume = False
me_mol_hiddenx_shape.use_remesh_preserve_attributes = False
me_mol_hiddenx_shape.use_mirror_vertex_groups = False
me_mol_hiddenx_shape.update()
me_mol_hiddenz_off_pos = bpy.data.meshes.new('mol_HiddenZ_off_pos')
me_mol_hiddenz_off_pos.from_pydata([(0.3303, -0.8495, 0.0), (0.6802, 0.6242, 0.0), (-0.8022, -0.2457, 0.0), (0.9545, -1.316, 0.0), (-0.6195, 0.4695, 0.0), (0.8072, 0.03915, 0.0), (-1.32, 0.3997, 0.0), (1.489, 0.1866, 0.0), (0.6404, 1.408, 0.0), (-0.2309, -0.8189, 0.0), (-1.019, -0.1337, 0.0), (0.8431, -1.11, 0.0), (0.1828, -0.6156, 0.0), (-0.2651, -1.421, 0.0), (1.149, -1.211, 0.0), (0.7157, -1.23, 0.0), (0.4894, -0.517, 0.0), (-0.208, -0.9999, 0.0), (1.284, 0.9644, 0.0), (0.8254, -0.9508, 0.0), (1.479, -0.6182, 0.0), (0.1208, -0.01544, 0.0), (0.5197, 1.039, 0.0), (-1.246, -1.358, 0.0), (-0.6299, 1.182, 0.0), (-0.2631, 0.467, 0.0), (0.01927, -0.3885, 0.0), (-0.7601, 0.03847, 0.0), (0.5546, 0.08722, 0.0), (0.9764, -1.397, 0.0)], [], [])
me_mol_hiddenz_off_pos.use_remesh_preserve_volume = False
me_mol_hiddenz_off_pos.use_remesh_preserve_attributes = False
me_mol_hiddenz_off_pos.use_mirror_vertex_groups = False
me_mol_hiddenz_off_pos.update()
me_mol_hiddenz_off_shape = bpy.data.meshes.new('mol_HiddenZ_off_shape')
me_mol_hiddenz_off_shape.from_pydata([(0.025, 0.0, 0.0), (0.02452, 0.0, 0.002392), (0.02317, 0.0, 0.00442), (0.02114, 0.0, 0.005775), (0.01875, 0.0, 0.00625), (0.01636, 0.0, 0.005775), (0.01433, 0.0, 0.00442), (0.01297, 0.0, 0.002392), (0.0125, 0.0, 0.0), (0.01297, 0.0, -0.002392), (0.01433, 0.0, -0.00442), (0.01636, 0.0, -0.005775), (0.01875, 0.0, -0.00625), (0.02114, 0.0, -0.005775), (0.02317, 0.0, -0.00442), (0.02452, 0.0, -0.002392), (0.0231, 0.009565, 0.0), (0.02266, 0.009385, 0.002392), (0.02141, 0.008865, 0.00442), (0.01953, 0.00809, 0.005775), (0.01733, 0.007175, 0.00625), (0.01512, 0.00626, 0.005775), (0.01324, 0.005485, 0.00442), (0.01199, 0.004965, 0.002392), (0.01155, 0.004783, 0.0), (0.01199, 0.004965, -0.002392), (0.01324, 0.005485, -0.00442), (0.01512, 0.00626, -0.005775), (0.01733, 0.007175, -0.00625), (0.01953, 0.00809, -0.005775), (0.02141, 0.008865, -0.00442), (0.02266, 0.009385, -0.002392), (0.01768, 0.01768, 0.0), (0.01734, 0.01734, 0.002392), (0.01639, 0.01639, 0.00442), (0.01495, 0.01495, 0.005775), (0.01326, 0.01326, 0.00625), (0.01156, 0.01156, 0.005775), (0.01013, 0.01013, 0.00442), (0.009175, 0.009175, 0.002392), (0.00884, 0.00884, 0.0), (0.009175, 0.009175, -0.002392), (0.01013, 0.01013, -0.00442), (0.01156, 0.01156, -0.005775), (0.01326, 0.01326, -0.00625), (0.01495, 0.01495, -0.005775), (0.01639, 0.01639, -0.00442), (0.01734, 0.01734, -0.002392), (0.009565, 0.0231, 0.0), (0.009385, 0.02266, 0.002392), (0.008865, 0.02141, 0.00442), (0.00809, 0.01953, 0.005775), (0.007175, 0.01733, 0.00625), (0.00626, 0.01512, 0.005775), (0.005485, 0.01324, 0.00442), (0.004965, 0.01199, 0.002392), (0.004783, 0.01155, 0.0), (0.004965, 0.01199, -0.002392), (0.005485, 0.01324, -0.00442), (0.00626, 0.01512, -0.005775), (0.007175, 0.01733, -0.00625), (0.00809, 0.01953, -0.005775), (0.008865, 0.02141, -0.00442), (0.009385, 0.02266, -0.002392), (0.0, 0.025, 0.0), (0.0, 0.02452, 0.002392), (0.0, 0.02317, 0.00442), (0.0, 0.02114, 0.005775), (0.0, 0.01875, 0.00625), (0.0, 0.01636, 0.005775), (0.0, 0.01433, 0.00442), (0.0, 0.01297, 0.002392), (0.0, 0.0125, 0.0), (0.0, 0.01297, -0.002392), (0.0, 0.01433, -0.00442), (0.0, 0.01636, -0.005775), (0.0, 0.01875, -0.00625), (0.0, 0.02114, -0.005775), (0.0, 0.02317, -0.00442), (0.0, 0.02452, -0.002392), (-0.009565, 0.0231, 0.0), (-0.009385, 0.02266, 0.002392), (-0.008865, 0.02141, 0.00442), (-0.00809, 0.01953, 0.005775), (-0.007175, 0.01733, 0.00625), (-0.00626, 0.01512, 0.005775), (-0.005485, 0.01324, 0.00442), (-0.004965, 0.01199, 0.002392), (-0.004783, 0.01155, 0.0), (-0.004965, 0.01199, -0.002392), (-0.005485, 0.01324, -0.00442), (-0.00626, 0.01512, -0.005775), (-0.007175, 0.01733, -0.00625), (-0.00809, 0.01953, -0.005775), (-0.008865, 0.02141, -0.00442), (-0.009385, 0.02266, -0.002392), (-0.01768, 0.01768, 0.0), (-0.01734, 0.01734, 0.002392), (-0.01639, 0.01639, 0.00442), (-0.01495, 0.01495, 0.005775), (-0.01326, 0.01326, 0.00625), (-0.01156, 0.01156, 0.005775), (-0.01013, 0.01013, 0.00442), (-0.009175, 0.009175, 0.002392), (-0.00884, 0.00884, 0.0), (-0.009175, 0.009175, -0.002392), (-0.01013, 0.01013, -0.00442), (-0.01156, 0.01156, -0.005775), (-0.01326, 0.01326, -0.00625), (-0.01495, 0.01495, -0.005775), (-0.01639, 0.01639, -0.00442), (-0.01734, 0.01734, -0.002392), (-0.0231, 0.009565, 0.0), (-0.02266, 0.009385, 0.002392), (-0.02141, 0.008865, 0.00442), (-0.01953, 0.00809, 0.005775), (-0.01733, 0.007175, 0.00625), (-0.01512, 0.00626, 0.005775), (-0.01324, 0.005485, 0.00442), (-0.01199, 0.004965, 0.002392), (-0.01155, 0.004783, 0.0), (-0.01199, 0.004965, -0.002392), (-0.01324, 0.005485, -0.00442), (-0.01512, 0.00626, -0.005775), (-0.01733, 0.007175, -0.00625), (-0.01953, 0.00809, -0.005775), (-0.02141, 0.008865, -0.00442), (-0.02266, 0.009385, -0.002392), (-0.025, 0.0, 0.0), (-0.02452, 0.0, 0.002392), (-0.02317, 0.0, 0.00442), (-0.02114, 0.0, 0.005775), (-0.01875, 0.0, 0.00625), (-0.01636, 0.0, 0.005775), (-0.01433, 0.0, 0.00442), (-0.01297, 0.0, 0.002392), (-0.0125, 0.0, 0.0), (-0.01297, 0.0, -0.002392), (-0.01433, 0.0, -0.00442), (-0.01636, 0.0, -0.005775), (-0.01875, 0.0, -0.00625), (-0.02114, 0.0, -0.005775), (-0.02317, 0.0, -0.00442), (-0.02452, 0.0, -0.002392), (-0.0231, -0.009565, 0.0), (-0.02266, -0.009385, 0.002392), (-0.02141, -0.008865, 0.00442), (-0.01953, -0.00809, 0.005775), (-0.01733, -0.007175, 0.00625), (-0.01512, -0.00626, 0.005775), (-0.01324, -0.005485, 0.00442), (-0.01199, -0.004965, 0.002392), (-0.01155, -0.004783, 0.0), (-0.01199, -0.004965, -0.002392), (-0.01324, -0.005485, -0.00442), (-0.01512, -0.00626, -0.005775), (-0.01733, -0.007175, -0.00625), (-0.01953, -0.00809, -0.005775), (-0.02141, -0.008865, -0.00442), (-0.02266, -0.009385, -0.002392), (-0.01768, -0.01768, 0.0), (-0.01734, -0.01734, 0.002392), (-0.01639, -0.01639, 0.00442), (-0.01495, -0.01495, 0.005775), (-0.01326, -0.01326, 0.00625), (-0.01156, -0.01156, 0.005775), (-0.01013, -0.01013, 0.00442), (-0.009175, -0.009175, 0.002392), (-0.00884, -0.00884, 0.0), (-0.009175, -0.009175, -0.002392), (-0.01013, -0.01013, -0.00442), (-0.01156, -0.01156, -0.005775), (-0.01326, -0.01326, -0.00625), (-0.01495, -0.01495, -0.005775), (-0.01639, -0.01639, -0.00442), (-0.01734, -0.01734, -0.002392), (-0.009565, -0.0231, 0.0), (-0.009385, -0.02266, 0.002392), (-0.008865, -0.02141, 0.00442), (-0.00809, -0.01953, 0.005775), (-0.007175, -0.01733, 0.00625), (-0.00626, -0.01512, 0.005775), (-0.005485, -0.01324, 0.00442), (-0.004965, -0.01199, 0.002392), (-0.004783, -0.01155, 0.0), (-0.004965, -0.01199, -0.002392), (-0.005485, -0.01324, -0.00442), (-0.00626, -0.01512, -0.005775), (-0.007175, -0.01733, -0.00625), (-0.00809, -0.01953, -0.005775), (-0.008865, -0.02141, -0.00442), (-0.009385, -0.02266, -0.002392), (0.0, -0.025, 0.0), (0.0, -0.02452, 0.002392), (0.0, -0.02317, 0.00442), (0.0, -0.02114, 0.005775), (0.0, -0.01875, 0.00625), (0.0, -0.01636, 0.005775), (0.0, -0.01433, 0.00442), (0.0, -0.01297, 0.002392), (0.0, -0.0125, 0.0), (0.0, -0.01297, -0.002392), (0.0, -0.01433, -0.00442), (0.0, -0.01636, -0.005775), (0.0, -0.01875, -0.00625), (0.0, -0.02114, -0.005775), (0.0, -0.02317, -0.00442), (0.0, -0.02452, -0.002392), (0.009565, -0.0231, 0.0), (0.009385, -0.02266, 0.002392), (0.008865, -0.02141, 0.00442), (0.00809, -0.01953, 0.005775), (0.007175, -0.01733, 0.00625), (0.00626, -0.01512, 0.005775), (0.005485, -0.01324, 0.00442), (0.004965, -0.01199, 0.002392), (0.004783, -0.01155, 0.0), (0.004965, -0.01199, -0.002392), (0.005485, -0.01324, -0.00442), (0.00626, -0.01512, -0.005775), (0.007175, -0.01733, -0.00625), (0.00809, -0.01953, -0.005775), (0.008865, -0.02141, -0.00442), (0.009385, -0.02266, -0.002392), (0.01768, -0.01768, 0.0), (0.01734, -0.01734, 0.002392), (0.01639, -0.01639, 0.00442), (0.01495, -0.01495, 0.005775), (0.01326, -0.01326, 0.00625), (0.01156, -0.01156, 0.005775), (0.01013, -0.01013, 0.00442), (0.009175, -0.009175, 0.002392), (0.00884, -0.00884, 0.0), (0.009175, -0.009175, -0.002392), (0.01013, -0.01013, -0.00442), (0.01156, -0.01156, -0.005775), (0.01326, -0.01326, -0.00625), (0.01495, -0.01495, -0.005775), (0.01639, -0.01639, -0.00442), (0.01734, -0.01734, -0.002392), (0.0231, -0.009565, 0.0), (0.02266, -0.009385, 0.002392), (0.02141, -0.008865, 0.00442), (0.01953, -0.00809, 0.005775), (0.01733, -0.007175, 0.00625), (0.01512, -0.00626, 0.005775), (0.01324, -0.005485, 0.00442), (0.01199, -0.004965, 0.002392), (0.01155, -0.004783, 0.0), (0.01199, -0.004965, -0.002392), (0.01324, -0.005485, -0.00442), (0.01512, -0.00626, -0.005775), (0.01733, -0.007175, -0.00625), (0.01953, -0.00809, -0.005775), (0.02141, -0.008865, -0.00442), (0.02266, -0.009385, -0.002392)], [], [(0, 16, 17), (17, 18, 2), (18, 19, 3), (3, 19, 20), (4, 20, 21), (21, 22, 6), (22, 23, 7), (23, 24, 8), (24, 25, 9), (25, 26, 10), (26, 27, 11), (27, 28, 12), (28, 29, 13), (29, 30, 14), (14, 30, 31), (15, 31, 16), (32, 33, 17), (33, 34, 18), (34, 35, 19), (35, 36, 20), (36, 37, 21), (37, 38, 22), (22, 38, 39), (39, 40, 24), (24, 40, 41), (25, 41, 42), (26, 42, 43), (27, 43, 44), (44, 45, 29), (29, 45, 46), (30, 46, 47), (31, 47, 32), (48, 49, 33), (33, 49, 50), (50, 51, 35), (35, 51, 52), (52, 53, 37), (53, 54, 38), (38, 54, 55), (55, 56, 40), (56, 57, 41), (57, 58, 42), (58, 59, 43), (59, 60, 44), (44, 60, 61), (61, 62, 46), (62, 63, 47), (47, 63, 48), (64, 65, 49), (49, 65, 66), (50, 66, 67), (67, 68, 52), (68, 69, 53), (69, 70, 54), (54, 70, 71), (71, 72, 56), (72, 73, 57), (73, 74, 58), (74, 75, 59), (59, 75, 76), (76, 77, 61), (77, 78, 62), (78, 79, 63), (63, 79, 64), (80, 81, 65), (81, 82, 66), (82, 83, 67), (83, 84, 68), (84, 85, 69), (85, 86, 70), (86, 87, 71), (71, 87, 88), (88, 89, 73), (89, 90, 74), (74, 90, 91), (75, 91, 92), (92, 93, 77), (93, 94, 78), (78, 94, 95), (95, 80, 64), (80, 96, 97), (97, 98, 82), (98, 99, 83), (99, 100, 84), (100, 101, 85), (101, 102, 86), (102, 103, 87), (103, 104, 88), (88, 104, 105), (105, 106, 90), (90, 106, 107), (91, 107, 108), (108, 109, 93), (93, 109, 110), (110, 111, 95), (95, 111, 96), (112, 113, 97), (113, 114, 98), (114, 115, 99), (115, 116, 100), (116, 117, 101), (117, 118, 102), (118, 119, 103), (103, 119, 120), (120, 121, 105), (105, 121, 122), (122, 123, 107), (107, 123, 124), (124, 125, 109), (125, 126, 110), (126, 127, 111), (111, 127, 112), (128, 129, 113), (113, 129, 130), (114, 130, 131), (131, 132, 116), (132, 133, 117), (133, 134, 118), (118, 134, 135), (135, 136, 120), (120, 136, 137), (137, 138, 122), (138, 139, 123), (139, 140, 124), (140, 141, 125), (141, 142, 126), (142, 143, 127), (127, 143, 128), (128, 144, 145), (145, 146, 130), (146, 147, 131), (147, 148, 132), (148, 149, 133), (149, 150, 134), (150, 151, 135), (135, 151, 152), (152, 153, 137), (137, 153, 154), (154, 155, 139), (155, 156, 140), (156, 157, 141), (141, 157, 158), (158, 159, 143), (143, 159, 144), (144, 160, 161), (161, 162, 146), (146, 162, 163), (147, 163, 164), (148, 164, 165), (165, 166, 150), (166, 167, 151), (167, 168, 152), (152, 168, 169), (169, 170, 154), (154, 170, 171), (171, 172, 156), (172, 173, 157), (157, 173, 174), (158, 174, 175), (175, 160, 144), (176, 177, 161), (177, 178, 162), (162, 178, 179), (179, 180, 164), (164, 180, 181), (181, 182, 166), (166, 182, 183), (167, 183, 184), (184, 185, 169), (185, 186, 170), (186, 187, 171), (187, 188, 172), (188, 189, 173), (189, 190, 174), (174, 190, 191), (191, 176, 160), (192, 193, 177), (177, 193, 194), (194, 195, 179), (179, 195, 196), (180, 196, 197), (197, 198, 182), (182, 198, 199), (199, 200, 184), (200, 201, 185), (201, 202, 186), (186, 202, 203), (203, 204, 188), (204, 205, 189), (205, 206, 190), (206, 207, 191), (191, 207, 192), (192, 208, 209), (209, 210, 194), (210, 211, 195), (211, 212, 196), (196, 212, 213), (213, 214, 198), (214, 215, 199), (215, 216, 200), (216, 217, 201), (217, 218, 202), (202, 218, 219), (219, 220, 204), (220, 221, 205), (205, 221, 222), (206, 222, 223), (223, 208, 192), (224, 225, 209), (209, 225, 226), (226, 227, 211), (211, 227, 228), (228, 229, 213), (229, 230, 214), (214, 230, 231), (215, 231, 232), (232, 233, 217), (233, 234, 218), (218, 234, 235), (235, 236, 220), (236, 237, 221), (237, 238, 222), (238, 239, 223), (223, 239, 224), (240, 241, 225), (225, 241, 242), (226, 242, 243), (243, 244, 228), (244, 245, 229), (245, 246, 230), (246, 247, 231), (231, 247, 248), (248, 249, 233), (249, 250, 234), (250, 251, 235), (251, 252, 236), (236, 252, 253), (253, 254, 238), (254, 255, 239), (239, 255, 240), (0, 1, 241), (1, 2, 242), (2, 3, 243), (243, 3, 4), (4, 5, 245), (5, 6, 246), (6, 7, 247), (247, 7, 8), (8, 9, 249), (9, 10, 250), (250, 10, 11), (11, 12, 252), (12, 13, 253), (13, 14, 254), (14, 15, 255), (240, 255, 15), (1, 0, 17), (1, 17, 2), (2, 18, 3), (4, 3, 20), (5, 4, 21), (5, 21, 6), (6, 22, 7), (7, 23, 8), (8, 24, 9), (9, 25, 10), (10, 26, 11), (11, 27, 12), (12, 28, 13), (13, 29, 14), (15, 14, 31), (0, 15, 16), (16, 32, 17), (17, 33, 18), (18, 34, 19), (19, 35, 20), (20, 36, 21), (21, 37, 22), (23, 22, 39), (23, 39, 24), (25, 24, 41), (26, 25, 42), (27, 26, 43), (28, 27, 44), (28, 44, 29), (30, 29, 46), (31, 30, 47), (16, 31, 32), (32, 48, 33), (34, 33, 50), (34, 50, 35), (36, 35, 52), (36, 52, 37), (37, 53, 38), (39, 38, 55), (39, 55, 40), (40, 56, 41), (41, 57, 42), (42, 58, 43), (43, 59, 44), (45, 44, 61), (45, 61, 46), (46, 62, 47), (32, 47, 48), (48, 64, 49), (50, 49, 66), (51, 50, 67), (51, 67, 52), (52, 68, 53), (53, 69, 54), (55, 54, 71), (55, 71, 56), (56, 72, 57), (57, 73, 58), (58, 74, 59), (60, 59, 76), (60, 76, 61), (61, 77, 62), (62, 78, 63), (48, 63, 64), (64, 80, 65), (65, 81, 66), (66, 82, 67), (67, 83, 68), (68, 84, 69), (69, 85, 70), (70, 86, 71), (72, 71, 88), (72, 88, 73), (73, 89, 74), (75, 74, 91), (76, 75, 92), (76, 92, 77), (77, 93, 78), (79, 78, 95), (79, 95, 64), (81, 80, 97), (81, 97, 82), (82, 98, 83), (83, 99, 84), (84, 100, 85), (85, 101, 86), (86, 102, 87), (87, 103, 88), (89, 88, 105), (89, 105, 90), (91, 90, 107), (92, 91, 108), (92, 108, 93), (94, 93, 110), (94, 110, 95), (80, 95, 96), (96, 112, 97), (97, 113, 98), (98, 114, 99), (99, 115, 100), (100, 116, 101), (101, 117, 102), (102, 118, 103), (104, 103, 120), (104, 120, 105), (106, 105, 122), (106, 122, 107), (108, 107, 124), (108, 124, 109), (109, 125, 110), (110, 126, 111), (96, 111, 112), (112, 128, 113), (114, 113, 130), (115, 114, 131), (115, 131, 116), (116, 132, 117), (117, 133, 118), (119, 118, 135), (119, 135, 120), (121, 120, 137), (121, 137, 122), (122, 138, 123), (123, 139, 124), (124, 140, 125), (125, 141, 126), (126, 142, 127), (112, 127, 128), (129, 128, 145), (129, 145, 130), (130, 146, 131), (131, 147, 132), (132, 148, 133), (133, 149, 134), (134, 150, 135), (136, 135, 152), (136, 152, 137), (138, 137, 154), (138, 154, 139), (139, 155, 140), (140, 156, 141), (142, 141, 158), (142, 158, 143), (128, 143, 144), (145, 144, 161), (145, 161, 146), (147, 146, 163), (148, 147, 164), (149, 148, 165), (149, 165, 150), (150, 166, 151), (151, 167, 152), (153, 152, 169), (153, 169, 154), (155, 154, 171), (155, 171, 156), (156, 172, 157), (158, 157, 174), (159, 158, 175), (159, 175, 144), (160, 176, 161), (161, 177, 162), (163, 162, 179), (163, 179, 164), (165, 164, 181), (165, 181, 166), (167, 166, 183), (168, 167, 184), (168, 184, 169), (169, 185, 170), (170, 186, 171), (171, 187, 172), (172, 188, 173), (173, 189, 174), (175, 174, 191), (175, 191, 160), (176, 192, 177), (178, 177, 194), (178, 194, 179), (180, 179, 196), (181, 180, 197), (181, 197, 182), (183, 182, 199), (183, 199, 184), (184, 200, 185), (185, 201, 186), (187, 186, 203), (187, 203, 188), (188, 204, 189), (189, 205, 190), (190, 206, 191), (176, 191, 192), (193, 192, 209), (193, 209, 194), (194, 210, 195), (195, 211, 196), (197, 196, 213), (197, 213, 198), (198, 214, 199), (199, 215, 200), (200, 216, 201), (201, 217, 202), (203, 202, 219), (203, 219, 204), (204, 220, 205), (206, 205, 222), (207, 206, 223), (207, 223, 192), (208, 224, 209), (210, 209, 226), (210, 226, 211), (212, 211, 228), (212, 228, 213), (213, 229, 214), (215, 214, 231), (216, 215, 232), (216, 232, 217), (217, 233, 218), (219, 218, 235), (219, 235, 220), (220, 236, 221), (221, 237, 222), (222, 238, 223), (208, 223, 224), (224, 240, 225), (226, 225, 242), (227, 226, 243), (227, 243, 228), (228, 244, 229), (229, 245, 230), (230, 246, 231), (232, 231, 248), (232, 248, 233), (233, 249, 234), (234, 250, 235), (235, 251, 236), (237, 236, 253), (237, 253, 238), (238, 254, 239), (224, 239, 240), (240, 0, 241), (241, 1, 242), (242, 2, 243), (244, 243, 4), (244, 4, 245), (245, 5, 246), (246, 6, 247), (248, 247, 8), (248, 8, 249), (249, 9, 250), (251, 250, 11), (251, 11, 252), (252, 12, 253), (253, 13, 254), (254, 14, 255), (0, 240, 15)])
me_mol_hiddenz_off_shape.materials.append(mat_mol_hiddenz_off_mat)
me_mol_hiddenz_off_shape.use_remesh_preserve_volume = False
me_mol_hiddenz_off_shape.use_remesh_preserve_attributes = False
me_mol_hiddenz_off_shape.use_mirror_vertex_groups = False
me_mol_hiddenz_off_shape.update()
me_mol_hiddenx_off_pos = bpy.data.meshes.new('mol_HiddenX_off_pos')
me_mol_hiddenx_off_pos.from_pydata([(-0.3263, 1.018, 0.0), (0.3317, -0.0906, 0.0), (-1.031, -0.6537, 0.0), (1.28, 1.095, 0.0), (-0.8951, 0.05053, 0.0), (1.244, 0.8605, 0.0), (1.476, -0.866, 0.0), (-0.5238, -1.267, 0.0), (0.612, -1.02, 0.0), (0.07577, 0.8714, 0.0), (0.01213, -0.513, 0.0), (-1.444, -0.1482, 0.0), (1.376, -1.477, 0.0), (-0.01601, -0.9351, 0.0), (-0.2096, -0.9133, 0.0), (1.069, 0.05486, 0.0), (-0.3902, -1.383, 0.0), (0.4343, 1.367, 0.0), (0.4525, 0.7148, 0.0), (0.9203, -0.1401, 0.0), (-0.4816, 0.9879, 0.0), (-0.4832, -0.825, 0.0), (0.6385, 1.392, 0.0), (0.341, 1.322, 0.0), (-0.6216, -0.9867, 0.0), (0.7833, -1.468, 0.0), (0.2871, -1.246, 0.0), (-1.289, 1.176, 0.0), (1.111, -1.423, 0.0), (-0.04821, 0.2731, 0.0), (0.132, 1.432, 0.0), (1.07, -0.6377, 0.0), (-1.096, -0.6893, 0.0), (0.6471, -1.321, 0.0), (-1.186, -0.07906, 0.0), (0.08212, -1.487, 0.0), (1.363, -0.1288, 0.0), (-0.1092, -0.6672, 0.0), (-0.2322, -1.253, 0.0), (0.5735, -0.4815, 0.0), (-1.393, -0.5168, 0.0), (-0.9525, 1.025, 0.0), (1.351, -0.5996, 0.0), (-0.08737, -0.1577, 0.0), (-1.222, 0.2518, 0.0), (0.6311, -0.3659, 0.0), (1.145, -0.6712, 0.0), (0.5759, -0.268, 0.0), (0.6657, 0.5853, 0.0), (0.2374, 0.276, 0.0), (-1.183, 1.293, 0.0), (0.7904, 1.421, 0.0), (1.17, 0.7046, 0.0), (-0.6848, -0.2929, 0.0), (0.8109, 1.017, 0.0), (-0.491, 1.425, 0.0), (0.8025, 0.1327, 0.0), (-1.117, 1.29, 0.0), (-0.8006, 1.001, 0.0), (0.2452, -0.08871, 0.0), (1.421, -1.339, 0.0), (-0.3286, 1.029, 0.0), (-0.5027, -0.9806, 0.0), (1.337, -1.2, 0.0), (-0.7872, 1.163, 0.0), (-1.347, 1.136, 0.0), (0.1857, 0.4351, 0.0), (-0.9032, -0.6906, 0.0), (0.7245, -1.486, 0.0), (-0.7144, -0.9585, 0.0), (-0.8651, -0.9762, 0.0), (-1.492, 1.007, 0.0), (0.9232, -0.031, 0.0), (-1.048, 1.36, 0.0), (1.07, 1.125, 0.0), (0.4819, 0.6892, 0.0), (-0.7463, -0.8198, 0.0)], [], [])
me_mol_hiddenx_off_pos.use_remesh_preserve_volume = False
me_mol_hiddenx_off_pos.use_remesh_preserve_attributes = False
me_mol_hiddenx_off_pos.use_mirror_vertex_groups = False
me_mol_hiddenx_off_pos.update()
me_mol_hiddenx_off_shape = bpy.data.meshes.new('mol_HiddenX_off_shape')
me_mol_hiddenx_off_shape.from_pydata([(0.025, 0.0, 0.0), (0.02452, 0.0, 0.002392), (0.02317, 0.0, 0.00442), (0.02114, 0.0, 0.005775), (0.01875, 0.0, 0.00625), (0.01636, 0.0, 0.005775), (0.01433, 0.0, 0.00442), (0.01297, 0.0, 0.002392), (0.0125, 0.0, 0.0), (0.01297, 0.0, -0.002392), (0.01433, 0.0, -0.00442), (0.01636, 0.0, -0.005775), (0.01875, 0.0, -0.00625), (0.02114, 0.0, -0.005775), (0.02317, 0.0, -0.00442), (0.02452, 0.0, -0.002392), (0.0231, 0.009565, 0.0), (0.02266, 0.009385, 0.002392), (0.02141, 0.008865, 0.00442), (0.01953, 0.00809, 0.005775), (0.01733, 0.007175, 0.00625), (0.01512, 0.00626, 0.005775), (0.01324, 0.005485, 0.00442), (0.01199, 0.004965, 0.002392), (0.01155, 0.004783, 0.0), (0.01199, 0.004965, -0.002392), (0.01324, 0.005485, -0.00442), (0.01512, 0.00626, -0.005775), (0.01733, 0.007175, -0.00625), (0.01953, 0.00809, -0.005775), (0.02141, 0.008865, -0.00442), (0.02266, 0.009385, -0.002392), (0.01768, 0.01768, 0.0), (0.01734, 0.01734, 0.002392), (0.01639, 0.01639, 0.00442), (0.01495, 0.01495, 0.005775), (0.01326, 0.01326, 0.00625), (0.01156, 0.01156, 0.005775), (0.01013, 0.01013, 0.00442), (0.009175, 0.009175, 0.002392), (0.00884, 0.00884, 0.0), (0.009175, 0.009175, -0.002392), (0.01013, 0.01013, -0.00442), (0.01156, 0.01156, -0.005775), (0.01326, 0.01326, -0.00625), (0.01495, 0.01495, -0.005775), (0.01639, 0.01639, -0.00442), (0.01734, 0.01734, -0.002392), (0.009565, 0.0231, 0.0), (0.009385, 0.02266, 0.002392), (0.008865, 0.02141, 0.00442), (0.00809, 0.01953, 0.005775), (0.007175, 0.01733, 0.00625), (0.00626, 0.01512, 0.005775), (0.005485, 0.01324, 0.00442), (0.004965, 0.01199, 0.002392), (0.004783, 0.01155, 0.0), (0.004965, 0.01199, -0.002392), (0.005485, 0.01324, -0.00442), (0.00626, 0.01512, -0.005775), (0.007175, 0.01733, -0.00625), (0.00809, 0.01953, -0.005775), (0.008865, 0.02141, -0.00442), (0.009385, 0.02266, -0.002392), (0.0, 0.025, 0.0), (0.0, 0.02452, 0.002392), (0.0, 0.02317, 0.00442), (0.0, 0.02114, 0.005775), (0.0, 0.01875, 0.00625), (0.0, 0.01636, 0.005775), (0.0, 0.01433, 0.00442), (0.0, 0.01297, 0.002392), (0.0, 0.0125, 0.0), (0.0, 0.01297, -0.002392), (0.0, 0.01433, -0.00442), (0.0, 0.01636, -0.005775), (0.0, 0.01875, -0.00625), (0.0, 0.02114, -0.005775), (0.0, 0.02317, -0.00442), (0.0, 0.02452, -0.002392), (-0.009565, 0.0231, 0.0), (-0.009385, 0.02266, 0.002392), (-0.008865, 0.02141, 0.00442), (-0.00809, 0.01953, 0.005775), (-0.007175, 0.01733, 0.00625), (-0.00626, 0.01512, 0.005775), (-0.005485, 0.01324, 0.00442), (-0.004965, 0.01199, 0.002392), (-0.004783, 0.01155, 0.0), (-0.004965, 0.01199, -0.002392), (-0.005485, 0.01324, -0.00442), (-0.00626, 0.01512, -0.005775), (-0.007175, 0.01733, -0.00625), (-0.00809, 0.01953, -0.005775), (-0.008865, 0.02141, -0.00442), (-0.009385, 0.02266, -0.002392), (-0.01768, 0.01768, 0.0), (-0.01734, 0.01734, 0.002392), (-0.01639, 0.01639, 0.00442), (-0.01495, 0.01495, 0.005775), (-0.01326, 0.01326, 0.00625), (-0.01156, 0.01156, 0.005775), (-0.01013, 0.01013, 0.00442), (-0.009175, 0.009175, 0.002392), (-0.00884, 0.00884, 0.0), (-0.009175, 0.009175, -0.002392), (-0.01013, 0.01013, -0.00442), (-0.01156, 0.01156, -0.005775), (-0.01326, 0.01326, -0.00625), (-0.01495, 0.01495, -0.005775), (-0.01639, 0.01639, -0.00442), (-0.01734, 0.01734, -0.002392), (-0.0231, 0.009565, 0.0), (-0.02266, 0.009385, 0.002392), (-0.02141, 0.008865, 0.00442), (-0.01953, 0.00809, 0.005775), (-0.01733, 0.007175, 0.00625), (-0.01512, 0.00626, 0.005775), (-0.01324, 0.005485, 0.00442), (-0.01199, 0.004965, 0.002392), (-0.01155, 0.004783, 0.0), (-0.01199, 0.004965, -0.002392), (-0.01324, 0.005485, -0.00442), (-0.01512, 0.00626, -0.005775), (-0.01733, 0.007175, -0.00625), (-0.01953, 0.00809, -0.005775), (-0.02141, 0.008865, -0.00442), (-0.02266, 0.009385, -0.002392), (-0.025, 0.0, 0.0), (-0.02452, 0.0, 0.002392), (-0.02317, 0.0, 0.00442), (-0.02114, 0.0, 0.005775), (-0.01875, 0.0, 0.00625), (-0.01636, 0.0, 0.005775), (-0.01433, 0.0, 0.00442), (-0.01297, 0.0, 0.002392), (-0.0125, 0.0, 0.0), (-0.01297, 0.0, -0.002392), (-0.01433, 0.0, -0.00442), (-0.01636, 0.0, -0.005775), (-0.01875, 0.0, -0.00625), (-0.02114, 0.0, -0.005775), (-0.02317, 0.0, -0.00442), (-0.02452, 0.0, -0.002392), (-0.0231, -0.009565, 0.0), (-0.02266, -0.009385, 0.002392), (-0.02141, -0.008865, 0.00442), (-0.01953, -0.00809, 0.005775), (-0.01733, -0.007175, 0.00625), (-0.01512, -0.00626, 0.005775), (-0.01324, -0.005485, 0.00442), (-0.01199, -0.004965, 0.002392), (-0.01155, -0.004783, 0.0), (-0.01199, -0.004965, -0.002392), (-0.01324, -0.005485, -0.00442), (-0.01512, -0.00626, -0.005775), (-0.01733, -0.007175, -0.00625), (-0.01953, -0.00809, -0.005775), (-0.02141, -0.008865, -0.00442), (-0.02266, -0.009385, -0.002392), (-0.01768, -0.01768, 0.0), (-0.01734, -0.01734, 0.002392), (-0.01639, -0.01639, 0.00442), (-0.01495, -0.01495, 0.005775), (-0.01326, -0.01326, 0.00625), (-0.01156, -0.01156, 0.005775), (-0.01013, -0.01013, 0.00442), (-0.009175, -0.009175, 0.002392), (-0.00884, -0.00884, 0.0), (-0.009175, -0.009175, -0.002392), (-0.01013, -0.01013, -0.00442), (-0.01156, -0.01156, -0.005775), (-0.01326, -0.01326, -0.00625), (-0.01495, -0.01495, -0.005775), (-0.01639, -0.01639, -0.00442), (-0.01734, -0.01734, -0.002392), (-0.009565, -0.0231, 0.0), (-0.009385, -0.02266, 0.002392), (-0.008865, -0.02141, 0.00442), (-0.00809, -0.01953, 0.005775), (-0.007175, -0.01733, 0.00625), (-0.00626, -0.01512, 0.005775), (-0.005485, -0.01324, 0.00442), (-0.004965, -0.01199, 0.002392), (-0.004783, -0.01155, 0.0), (-0.004965, -0.01199, -0.002392), (-0.005485, -0.01324, -0.00442), (-0.00626, -0.01512, -0.005775), (-0.007175, -0.01733, -0.00625), (-0.00809, -0.01953, -0.005775), (-0.008865, -0.02141, -0.00442), (-0.009385, -0.02266, -0.002392), (0.0, -0.025, 0.0), (0.0, -0.02452, 0.002392), (0.0, -0.02317, 0.00442), (0.0, -0.02114, 0.005775), (0.0, -0.01875, 0.00625), (0.0, -0.01636, 0.005775), (0.0, -0.01433, 0.00442), (0.0, -0.01297, 0.002392), (0.0, -0.0125, 0.0), (0.0, -0.01297, -0.002392), (0.0, -0.01433, -0.00442), (0.0, -0.01636, -0.005775), (0.0, -0.01875, -0.00625), (0.0, -0.02114, -0.005775), (0.0, -0.02317, -0.00442), (0.0, -0.02452, -0.002392), (0.009565, -0.0231, 0.0), (0.009385, -0.02266, 0.002392), (0.008865, -0.02141, 0.00442), (0.00809, -0.01953, 0.005775), (0.007175, -0.01733, 0.00625), (0.00626, -0.01512, 0.005775), (0.005485, -0.01324, 0.00442), (0.004965, -0.01199, 0.002392), (0.004783, -0.01155, 0.0), (0.004965, -0.01199, -0.002392), (0.005485, -0.01324, -0.00442), (0.00626, -0.01512, -0.005775), (0.007175, -0.01733, -0.00625), (0.00809, -0.01953, -0.005775), (0.008865, -0.02141, -0.00442), (0.009385, -0.02266, -0.002392), (0.01768, -0.01768, 0.0), (0.01734, -0.01734, 0.002392), (0.01639, -0.01639, 0.00442), (0.01495, -0.01495, 0.005775), (0.01326, -0.01326, 0.00625), (0.01156, -0.01156, 0.005775), (0.01013, -0.01013, 0.00442), (0.009175, -0.009175, 0.002392), (0.00884, -0.00884, 0.0), (0.009175, -0.009175, -0.002392), (0.01013, -0.01013, -0.00442), (0.01156, -0.01156, -0.005775), (0.01326, -0.01326, -0.00625), (0.01495, -0.01495, -0.005775), (0.01639, -0.01639, -0.00442), (0.01734, -0.01734, -0.002392), (0.0231, -0.009565, 0.0), (0.02266, -0.009385, 0.002392), (0.02141, -0.008865, 0.00442), (0.01953, -0.00809, 0.005775), (0.01733, -0.007175, 0.00625), (0.01512, -0.00626, 0.005775), (0.01324, -0.005485, 0.00442), (0.01199, -0.004965, 0.002392), (0.01155, -0.004783, 0.0), (0.01199, -0.004965, -0.002392), (0.01324, -0.005485, -0.00442), (0.01512, -0.00626, -0.005775), (0.01733, -0.007175, -0.00625), (0.01953, -0.00809, -0.005775), (0.02141, -0.008865, -0.00442), (0.02266, -0.009385, -0.002392)], [], [(0, 16, 17), (17, 18, 2), (18, 19, 3), (3, 19, 20), (4, 20, 21), (21, 22, 6), (22, 23, 7), (23, 24, 8), (24, 25, 9), (25, 26, 10), (26, 27, 11), (27, 28, 12), (28, 29, 13), (29, 30, 14), (14, 30, 31), (15, 31, 16), (32, 33, 17), (33, 34, 18), (34, 35, 19), (35, 36, 20), (36, 37, 21), (37, 38, 22), (22, 38, 39), (39, 40, 24), (24, 40, 41), (25, 41, 42), (26, 42, 43), (27, 43, 44), (44, 45, 29), (29, 45, 46), (30, 46, 47), (31, 47, 32), (48, 49, 33), (33, 49, 50), (50, 51, 35), (35, 51, 52), (52, 53, 37), (53, 54, 38), (38, 54, 55), (55, 56, 40), (56, 57, 41), (57, 58, 42), (58, 59, 43), (59, 60, 44), (44, 60, 61), (61, 62, 46), (62, 63, 47), (47, 63, 48), (64, 65, 49), (49, 65, 66), (50, 66, 67), (67, 68, 52), (68, 69, 53), (69, 70, 54), (54, 70, 71), (71, 72, 56), (72, 73, 57), (73, 74, 58), (74, 75, 59), (59, 75, 76), (76, 77, 61), (77, 78, 62), (78, 79, 63), (63, 79, 64), (80, 81, 65), (81, 82, 66), (82, 83, 67), (83, 84, 68), (84, 85, 69), (85, 86, 70), (86, 87, 71), (71, 87, 88), (88, 89, 73), (89, 90, 74), (74, 90, 91), (75, 91, 92), (92, 93, 77), (93, 94, 78), (78, 94, 95), (95, 80, 64), (80, 96, 97), (97, 98, 82), (98, 99, 83), (99, 100, 84), (100, 101, 85), (101, 102, 86), (102, 103, 87), (103, 104, 88), (88, 104, 105), (105, 106, 90), (90, 106, 107), (91, 107, 108), (108, 109, 93), (93, 109, 110), (110, 111, 95), (95, 111, 96), (112, 113, 97), (113, 114, 98), (114, 115, 99), (115, 116, 100), (116, 117, 101), (117, 118, 102), (118, 119, 103), (103, 119, 120), (120, 121, 105), (105, 121, 122), (122, 123, 107), (107, 123, 124), (124, 125, 109), (125, 126, 110), (126, 127, 111), (111, 127, 112), (128, 129, 113), (113, 129, 130), (114, 130, 131), (131, 132, 116), (132, 133, 117), (133, 134, 118), (118, 134, 135), (135, 136, 120), (120, 136, 137), (137, 138, 122), (138, 139, 123), (139, 140, 124), (140, 141, 125), (141, 142, 126), (142, 143, 127), (127, 143, 128), (128, 144, 145), (145, 146, 130), (146, 147, 131), (147, 148, 132), (148, 149, 133), (149, 150, 134), (150, 151, 135), (135, 151, 152), (152, 153, 137), (137, 153, 154), (154, 155, 139), (155, 156, 140), (156, 157, 141), (141, 157, 158), (158, 159, 143), (143, 159, 144), (144, 160, 161), (161, 162, 146), (146, 162, 163), (147, 163, 164), (148, 164, 165), (165, 166, 150), (166, 167, 151), (167, 168, 152), (152, 168, 169), (169, 170, 154), (154, 170, 171), (171, 172, 156), (172, 173, 157), (157, 173, 174), (158, 174, 175), (175, 160, 144), (176, 177, 161), (177, 178, 162), (162, 178, 179), (179, 180, 164), (164, 180, 181), (181, 182, 166), (166, 182, 183), (167, 183, 184), (184, 185, 169), (185, 186, 170), (186, 187, 171), (187, 188, 172), (188, 189, 173), (189, 190, 174), (174, 190, 191), (191, 176, 160), (192, 193, 177), (177, 193, 194), (194, 195, 179), (179, 195, 196), (180, 196, 197), (197, 198, 182), (182, 198, 199), (199, 200, 184), (200, 201, 185), (201, 202, 186), (186, 202, 203), (203, 204, 188), (204, 205, 189), (205, 206, 190), (206, 207, 191), (191, 207, 192), (192, 208, 209), (209, 210, 194), (210, 211, 195), (211, 212, 196), (196, 212, 213), (213, 214, 198), (214, 215, 199), (215, 216, 200), (216, 217, 201), (217, 218, 202), (202, 218, 219), (219, 220, 204), (220, 221, 205), (205, 221, 222), (206, 222, 223), (223, 208, 192), (224, 225, 209), (209, 225, 226), (226, 227, 211), (211, 227, 228), (228, 229, 213), (229, 230, 214), (214, 230, 231), (215, 231, 232), (232, 233, 217), (233, 234, 218), (218, 234, 235), (235, 236, 220), (236, 237, 221), (237, 238, 222), (238, 239, 223), (223, 239, 224), (240, 241, 225), (225, 241, 242), (226, 242, 243), (243, 244, 228), (244, 245, 229), (245, 246, 230), (246, 247, 231), (231, 247, 248), (248, 249, 233), (249, 250, 234), (250, 251, 235), (251, 252, 236), (236, 252, 253), (253, 254, 238), (254, 255, 239), (239, 255, 240), (0, 1, 241), (1, 2, 242), (2, 3, 243), (243, 3, 4), (4, 5, 245), (5, 6, 246), (6, 7, 247), (247, 7, 8), (8, 9, 249), (9, 10, 250), (250, 10, 11), (11, 12, 252), (12, 13, 253), (13, 14, 254), (14, 15, 255), (240, 255, 15), (1, 0, 17), (1, 17, 2), (2, 18, 3), (4, 3, 20), (5, 4, 21), (5, 21, 6), (6, 22, 7), (7, 23, 8), (8, 24, 9), (9, 25, 10), (10, 26, 11), (11, 27, 12), (12, 28, 13), (13, 29, 14), (15, 14, 31), (0, 15, 16), (16, 32, 17), (17, 33, 18), (18, 34, 19), (19, 35, 20), (20, 36, 21), (21, 37, 22), (23, 22, 39), (23, 39, 24), (25, 24, 41), (26, 25, 42), (27, 26, 43), (28, 27, 44), (28, 44, 29), (30, 29, 46), (31, 30, 47), (16, 31, 32), (32, 48, 33), (34, 33, 50), (34, 50, 35), (36, 35, 52), (36, 52, 37), (37, 53, 38), (39, 38, 55), (39, 55, 40), (40, 56, 41), (41, 57, 42), (42, 58, 43), (43, 59, 44), (45, 44, 61), (45, 61, 46), (46, 62, 47), (32, 47, 48), (48, 64, 49), (50, 49, 66), (51, 50, 67), (51, 67, 52), (52, 68, 53), (53, 69, 54), (55, 54, 71), (55, 71, 56), (56, 72, 57), (57, 73, 58), (58, 74, 59), (60, 59, 76), (60, 76, 61), (61, 77, 62), (62, 78, 63), (48, 63, 64), (64, 80, 65), (65, 81, 66), (66, 82, 67), (67, 83, 68), (68, 84, 69), (69, 85, 70), (70, 86, 71), (72, 71, 88), (72, 88, 73), (73, 89, 74), (75, 74, 91), (76, 75, 92), (76, 92, 77), (77, 93, 78), (79, 78, 95), (79, 95, 64), (81, 80, 97), (81, 97, 82), (82, 98, 83), (83, 99, 84), (84, 100, 85), (85, 101, 86), (86, 102, 87), (87, 103, 88), (89, 88, 105), (89, 105, 90), (91, 90, 107), (92, 91, 108), (92, 108, 93), (94, 93, 110), (94, 110, 95), (80, 95, 96), (96, 112, 97), (97, 113, 98), (98, 114, 99), (99, 115, 100), (100, 116, 101), (101, 117, 102), (102, 118, 103), (104, 103, 120), (104, 120, 105), (106, 105, 122), (106, 122, 107), (108, 107, 124), (108, 124, 109), (109, 125, 110), (110, 126, 111), (96, 111, 112), (112, 128, 113), (114, 113, 130), (115, 114, 131), (115, 131, 116), (116, 132, 117), (117, 133, 118), (119, 118, 135), (119, 135, 120), (121, 120, 137), (121, 137, 122), (122, 138, 123), (123, 139, 124), (124, 140, 125), (125, 141, 126), (126, 142, 127), (112, 127, 128), (129, 128, 145), (129, 145, 130), (130, 146, 131), (131, 147, 132), (132, 148, 133), (133, 149, 134), (134, 150, 135), (136, 135, 152), (136, 152, 137), (138, 137, 154), (138, 154, 139), (139, 155, 140), (140, 156, 141), (142, 141, 158), (142, 158, 143), (128, 143, 144), (145, 144, 161), (145, 161, 146), (147, 146, 163), (148, 147, 164), (149, 148, 165), (149, 165, 150), (150, 166, 151), (151, 167, 152), (153, 152, 169), (153, 169, 154), (155, 154, 171), (155, 171, 156), (156, 172, 157), (158, 157, 174), (159, 158, 175), (159, 175, 144), (160, 176, 161), (161, 177, 162), (163, 162, 179), (163, 179, 164), (165, 164, 181), (165, 181, 166), (167, 166, 183), (168, 167, 184), (168, 184, 169), (169, 185, 170), (170, 186, 171), (171, 187, 172), (172, 188, 173), (173, 189, 174), (175, 174, 191), (175, 191, 160), (176, 192, 177), (178, 177, 194), (178, 194, 179), (180, 179, 196), (181, 180, 197), (181, 197, 182), (183, 182, 199), (183, 199, 184), (184, 200, 185), (185, 201, 186), (187, 186, 203), (187, 203, 188), (188, 204, 189), (189, 205, 190), (190, 206, 191), (176, 191, 192), (193, 192, 209), (193, 209, 194), (194, 210, 195), (195, 211, 196), (197, 196, 213), (197, 213, 198), (198, 214, 199), (199, 215, 200), (200, 216, 201), (201, 217, 202), (203, 202, 219), (203, 219, 204), (204, 220, 205), (206, 205, 222), (207, 206, 223), (207, 223, 192), (208, 224, 209), (210, 209, 226), (210, 226, 211), (212, 211, 228), (212, 228, 213), (213, 229, 214), (215, 214, 231), (216, 215, 232), (216, 232, 217), (217, 233, 218), (219, 218, 235), (219, 235, 220), (220, 236, 221), (221, 237, 222), (222, 238, 223), (208, 223, 224), (224, 240, 225), (226, 225, 242), (227, 226, 243), (227, 243, 228), (228, 244, 229), (229, 245, 230), (230, 246, 231), (232, 231, 248), (232, 248, 233), (233, 249, 234), (234, 250, 235), (235, 251, 236), (237, 236, 253), (237, 253, 238), (238, 254, 239), (224, 239, 240), (240, 0, 241), (241, 1, 242), (242, 2, 243), (244, 243, 4), (244, 4, 245), (245, 5, 246), (246, 6, 247), (248, 247, 8), (248, 8, 249), (249, 9, 250), (251, 250, 11), (251, 11, 252), (252, 12, 253), (253, 13, 254), (254, 14, 255), (0, 240, 15)])
me_mol_hiddenx_off_shape.materials.append(mat_mol_hiddenx_off_mat)
me_mol_hiddenx_off_shape.use_remesh_preserve_volume = False
me_mol_hiddenx_off_shape.use_remesh_preserve_attributes = False
me_mol_hiddenx_off_shape.use_mirror_vertex_groups = False
me_mol_hiddenx_off_shape.update()
me_mol_x_pos = bpy.data.meshes.new('mol_X_pos')
me_mol_x_pos.from_pydata([(-0.7361, -0.7418, 0.0), (-0.08944, 0.2255, 0.0), (-1.364, -0.1441, 0.0), (-0.09677, -0.05422, 0.0), (-1.299, 1.151, 0.0), (-0.5951, -1.34, 0.0), (0.3089, 0.09439, 0.0), (1.414, 1.4, 0.0), (1.045, 0.33, 0.0), (1.332, 0.4077, 0.0), (-1.412, -1.074, 0.0), (0.2952, 0.2665, 0.0), (-0.2265, -0.234, 0.0), (-0.2205, 1.338, 0.0), (0.5226, -1.017, 0.0), (0.4067, 0.9194, 0.0), (0.6506, 0.04204, 0.0), (-0.5234, -0.7247, 0.0), (-0.03168, 0.167, 0.0), (-1.046, 1.437, 0.0), (0.5887, 0.4376, 0.0), (-1.427, 0.1243, 0.0), (-0.8214, 0.07002, 0.0), (-1.29, -0.166, 0.0), (-1.193, 0.5103, 0.0), (-0.2521, 1.498, 0.0), (0.4996, 1.267, 0.0), (0.5391, 0.3484, 0.0), (1.227, 0.8405, 0.0), (-1.323, 0.739, 0.0), (-0.5817, -1.011, 0.0), (-1.304, -0.8586, 0.0), (-0.3532, -0.9712, 0.0), (-1.418, 1.419, 0.0), (-1.412, 0.7854, 0.0), (1.075, 0.3146, 0.0), (1.072, 0.4058, 0.0), (-0.7768, 0.3042, 0.0), (0.7648, -0.539, 0.0), (0.4874, -1.22, 0.0), (0.9848, -0.09494, 0.0), (1.495, 0.1194, 0.0), (-0.6076, -0.8729, 0.0), (-0.6107, 1.07, 0.0), (-1.488, 0.06995, 0.0), (-1.315, 0.136, 0.0), (-1.11, 0.7373, 0.0), (0.4002, 0.9335, 0.0), (-1.279, 1.22, 0.0), (-0.1191, 0.3305, 0.0), (0.1703, -1.126, 0.0), (1.24, -0.9874, 0.0), (1.327, -0.05042, 0.0), (-0.8895, 1.023, 0.0), (-0.9353, -0.2822, 0.0), (0.09231, -1.422, 0.0), (0.7343, -0.452, 0.0), (-0.09655, -0.2732, 0.0), (-0.7345, -0.866, 0.0), (0.3107, -1.126, 0.0), (0.7025, -0.4662, 0.0), (-0.4984, -0.03804, 0.0), (-0.5753, -0.6386, 0.0), (-1.186, 0.8879, 0.0), (0.9709, 0.4938, 0.0), (-0.403, 0.5044, 0.0), (-0.8094, -0.3781, 0.0), (-0.3137, 1.42, 0.0), (-0.8483, -0.9488, 0.0), (1.038, 0.8613, 0.0), (1.269, 1.193, 0.0), (-1.132, 0.8556, 0.0), (-0.3864, -0.5234, 0.0), (-1.338, 1.355, 0.0), (-0.4856, -1.264, 0.0), (-1.229, 1.153, 0.0), (0.9823, -0.3576, 0.0), (-0.6923, -0.5749, 0.0), (0.9783, 0.2338, 0.0), (-1.082, -1.406, 0.0), (0.7212, -0.6393, 0.0), (0.6072, -1.492, 0.0), (0.9127, -1.085, 0.0), (-0.05708, -0.06123, 0.0), (0.9341, 1.238, 0.0), (0.8468, 0.5833, 0.0), (0.7438, -0.4568, 0.0), (-1.354, 0.6187, 0.0), (0.1183, 1.264, 0.0), (0.1098, -0.8442, 0.0), (1.347, -0.2948, 0.0), (-0.9986, -0.9174, 0.0), (-0.6947, -0.893, 0.0), (1.283, -0.3499, 0.0), (-0.3207, 1.451, 0.0), (-0.1699, -0.9344, 0.0), (-0.912, 0.9801, 0.0), (0.8691, 0.558, 0.0), (-0.8705, -0.1431, 0.0), (-1.159, -0.7722, 0.0), (-0.8044, -0.1335, 0.0), (1.09, -1.32, 0.0), (-0.1249, 0.3263, 0.0), (0.0009632, 1.258, 0.0), (-0.7511, 0.5423, 0.0), (0.8986, 0.8677, 0.0), (0.4752, 1.288, 0.0), (1.272, -1.169, 0.0), (-0.9991, 0.3267, 0.0), (1.439, 0.6343, 0.0), (-1.15, 0.6523, 0.0), (0.03831, 0.525, 0.0), (-0.747, 1.1, 0.0), (0.4785, 0.7669, 0.0), (-0.1979, -1.297, 0.0), (-1.022, 1.364, 0.0), (0.2718, 0.8009, 0.0), (0.7879, -0.08378, 0.0), (-0.6658, -1.093, 0.0), (-0.4614, 0.2305, 0.0), (-0.8622, 0.5897, 0.0), (-0.7131, -1.071, 0.0), (-0.06837, 0.5524, 0.0), (1.096, -1.281, 0.0), (-1.314, -0.3652, 0.0), (-1.086, -1.387, 0.0), (-1.165, -0.7047, 0.0), (1.002, 0.8752, 0.0), (-0.7508, -1.171, 0.0), (1.193, 1.035, 0.0), (1.088, -0.6618, 0.0), (-1.338, -0.8441, 0.0), (-0.7131, 1.389, 0.0), (-1.116, -0.1941, 0.0), (-1.341, 1.004, 0.0), (1.402, 0.3053, 0.0), (1.353, 0.7413, 0.0), (-0.6702, 0.31, 0.0), (-0.1542, 0.4599, 0.0), (0.28, 1.101, 0.0), (1.076, 0.1962, 0.0), (0.3746, 0.1772, 0.0), (1.446, 1.299, 0.0), (-1.405, 0.3012, 0.0), (0.4698, -0.7578, 0.0), (0.1837, -1.492, 0.0), (-0.6516, -1.046, 0.0), (-0.1349, -0.9135, 0.0), (0.7693, -0.3815, 0.0), (0.5528, -1.387, 0.0), (-1.309, 0.6768, 0.0), (-0.697, -0.6813, 0.0), (-1.392, -1.483, 0.0), (-1.313, -0.6831, 0.0), (-0.6835, 1.034, 0.0), (0.5743, -0.8816, 0.0), (-0.9664, -0.595, 0.0), (-0.9366, -0.5771, 0.0), (1.089, -1.23, 0.0), (-0.8951, -0.5, 0.0), (0.09197, -0.7977, 0.0), (-0.9606, -0.4849, 0.0), (-1.447, 0.7149, 0.0), (-0.3693, -1.056, 0.0), (0.513, -0.4232, 0.0), (-0.9365, -0.06594, 0.0), (-0.827, 0.3469, 0.0), (1.104, 1.371, 0.0), (-1.152, -0.5902, 0.0), (0.07624, 0.4873, 0.0), (0.3742, -0.4751, 0.0), (0.6748, 0.1422, 0.0), (1.433, 1.184, 0.0), (1.397, -0.7702, 0.0), (1.3, -0.241, 0.0), (1.237, 1.243, 0.0), (1.374, -1.461, 0.0)], [], [])
me_mol_x_pos.use_remesh_preserve_volume = False
me_mol_x_pos.use_remesh_preserve_attributes = False
me_mol_x_pos.use_mirror_vertex_groups = False
me_mol_x_pos.update()
me_mol_x_shape = bpy.data.meshes.new('mol_X_shape')
me_mol_x_shape.from_pydata([(0.01946, 0.01977, 0.004), (0.01254, 0.01977, 0.004), (5.332e-05, 0.004524, 0.004), (-0.0125, 0.01977, 0.004), (-0.01947, 0.01977, 0.004), (-0.003465, 0.0004788, 0.004), (-0.0207, -0.02022, 0.004), (-0.01373, -0.02022, 0.004), (5.332e-05, -0.003684, 0.004), (0.01366, -0.02022, 0.004), (0.02058, -0.02022, 0.004), (0.003513, 0.0004788, 0.004), (0.01946, 0.01977, -0.004), (0.01254, 0.01977, -0.004), (5.332e-05, 0.004524, -0.004), (-0.0125, 0.01977, -0.004), (-0.01947, 0.01977, -0.004), (-0.003465, 0.0004788, -0.004), (-0.0207, -0.02022, -0.004), (-0.01373, -0.02022, -0.004), (5.332e-05, -0.003684, -0.004), (0.01366, -0.02022, -0.004), (0.02058, -0.02022, -0.004), (0.003513, 0.0004788, -0.004)], [], [(5, 3, 4), (5, 2, 3), (2, 0, 1), (2, 11, 0), (5, 11, 2), (6, 11, 5), (6, 8, 11), (8, 10, 11), (6, 7, 8), (9, 10, 8), (17, 16, 15), (17, 15, 14), (14, 13, 12), (14, 12, 23), (17, 14, 23), (18, 17, 23), (18, 23, 20), (20, 23, 22), (18, 20, 19), (21, 20, 22), (0, 12, 1), (12, 13, 1), (1, 13, 2), (13, 14, 2), (7, 19, 8), (19, 20, 8), (10, 22, 11), (22, 23, 11), (6, 18, 7), (18, 19, 7), (4, 16, 5), (16, 17, 5), (5, 17, 6), (17, 18, 6), (11, 23, 0), (23, 12, 0), (9, 21, 10), (21, 22, 10), (8, 20, 9), (20, 21, 9), (2, 14, 3), (14, 15, 3), (3, 15, 4), (15, 16, 4)])
me_mol_x_shape.materials.append(mat_mol_x_mat)
me_mol_x_shape.use_remesh_preserve_volume = False
me_mol_x_shape.use_remesh_preserve_attributes = False
me_mol_x_shape.use_mirror_vertex_groups = False
me_mol_x_shape.update()
me_mol_y_pos = bpy.data.meshes.new('mol_Y_pos')
me_mol_y_pos.from_pydata([(1.496, 0.5261, 0.0), (0.3291, 0.1028, 0.0), (0.249, 0.8632, 0.0), (0.0532, 1.016, 0.0), (0.5931, -0.6289, 0.0), (-1.308, 1.347, 0.0), (0.8272, -0.7961, 0.0), (-0.7905, -1.296, 0.0), (0.6208, 0.06823, 0.0), (-0.6566, -1.186, 0.0), (0.3813, -0.3566, 0.0), (-0.5961, -1.467, 0.0), (1.373, 0.6376, 0.0), (0.02242, 0.3831, 0.0), (-0.43, 0.7386, 0.0), (-0.8139, 0.5771, 0.0), (0.2664, -0.7395, 0.0), (-1.007, 1.113, 0.0), (1.021, 1.497, 0.0), (0.2921, 1.463, 0.0), (0.3842, -0.514, 0.0), (-0.1391, -0.8327, 0.0), (1.32, 1.362, 0.0), (-1.314, 1.414, 0.0), (0.8994, -1.266, 0.0), (-1.333, -0.2004, 0.0), (-0.6255, 1.049, 0.0), (-0.3461, -0.5234, 0.0), (-0.4519, 0.8573, 0.0), (0.586, -1.375, 0.0), (0.03288, 1.14, 0.0), (-0.9145, 1.335, 0.0), (1.003, -0.4084, 0.0), (0.9951, -0.1416, 0.0), (0.9742, -1.474, 0.0)], [], [])
me_mol_y_pos.use_remesh_preserve_volume = False
me_mol_y_pos.use_remesh_preserve_attributes = False
me_mol_y_pos.use_mirror_vertex_groups = False
me_mol_y_pos.update()
me_mol_y_shape = bpy.data.meshes.new('mol_Y_shape')
me_mol_y_shape.from_pydata([(-5.276e-05, 0.00614, 0.004), (-0.01078, 0.01992, 0.004), (-0.0177, 0.01992, 0.004), (-0.002867, 0.001098, 0.004), (-0.002867, -0.02007, 0.004), (0.002881, -0.02007, 0.004), (0.002881, 0.001039, 0.004), (0.01772, 0.01992, 0.004), (0.0108, 0.01992, 0.004), (-5.276e-05, 0.00614, -0.004), (-0.01078, 0.01992, -0.004), (-0.0177, 0.01992, -0.004), (-0.002867, 0.001098, -0.004), (-0.002867, -0.02007, -0.004), (0.002881, -0.02007, -0.004), (0.002881, 0.001039, -0.004), (0.01772, 0.01992, -0.004), (0.0108, 0.01992, -0.004)], [], [(3, 1, 2), (3, 0, 1), (0, 7, 8), (0, 6, 7), (3, 6, 0), (4, 6, 3), (4, 5, 6), (12, 11, 10), (12, 10, 9), (9, 17, 16), (9, 16, 15), (12, 9, 15), (13, 12, 15), (13, 15, 14), (1, 10, 2), (10, 11, 2), (0, 9, 1), (9, 10, 1), (6, 15, 7), (15, 16, 7), (4, 13, 5), (13, 14, 5), (5, 14, 6), (14, 15, 6), (8, 17, 0), (17, 9, 0), (2, 11, 3), (11, 12, 3), (3, 12, 4), (12, 13, 4), (7, 16, 8), (16, 17, 8)])
me_mol_y_shape.materials.append(mat_mol_y_mat)
me_mol_y_shape.use_remesh_preserve_volume = False
me_mol_y_shape.use_remesh_preserve_attributes = False
me_mol_y_shape.use_mirror_vertex_groups = False
me_mol_y_shape.update()
me_mol_z_pos = bpy.data.meshes.new('mol_Z_pos')
me_mol_z_pos.from_pydata([(-1.3, -1.156, 0.0), (-1.303, -0.07431, 0.0), (-0.3581, 1.44, 0.0), (-0.9277, -0.8245, 0.0), (1.359, 0.3844, 0.0), (-1.248, 1.301, 0.0), (0.8326, -0.2509, 0.0), (0.4783, -1.086, 0.0), (0.3853, 1.101, 0.0), (0.1765, -0.7617, 0.0), (1.498, -0.1278, 0.0), (-1.475, -0.2067, 0.0), (-0.8225, -0.4453, 0.0), (-0.6363, -0.03063, 0.0), (-0.273, -0.1132, 0.0), (-0.3341, 0.3503, 0.0), (-0.09986, 1.124, 0.0), (-1.107, -1.431, 0.0), (0.4492, 0.7623, 0.0), (-0.02014, -0.7128, 0.0), (1.162, -0.8295, 0.0), (-0.7234, -0.6156, 0.0), (-0.7262, -0.5664, 0.0), (0.1878, 0.9358, 0.0), (-0.6744, -0.1184, 0.0), (1.297, -1.049, 0.0), (-1.352, 1.419, 0.0), (-0.3977, -0.7153, 0.0), (-0.8042, -0.1129, 0.0), (0.1575, -0.6606, 0.0), (1.433, 0.5353, 0.0), (0.8271, -1.288, 0.0), (-0.3261, -0.8569, 0.0), (1.394, 0.04334, 0.0), (1.144, 0.955, 0.0), (0.9795, -0.06226, 0.0), (-0.09894, -1.01, 0.0), (-1.169, -1.061, 0.0), (1.271, 0.2796, 0.0), (0.8032, -0.2084, 0.0), (1.059, -0.914, 0.0), (1.057, -0.9021, 0.0), (0.09862, 0.8013, 0.0), (-0.4572, -0.1087, 0.0), (-0.03804, -0.4996, 0.0), (0.6789, -0.6912, 0.0), (-0.2569, -0.3487, 0.0), (-1.409, -0.4564, 0.0), (1.368, -0.1026, 0.0), (-0.7031, 0.4653, 0.0), (1.258, 1.342, 0.0), (0.6106, -0.4497, 0.0), (-0.8628, -0.9258, 0.0), (-0.5207, -0.3249, 0.0), (0.5809, 0.8625, 0.0), (-0.4335, -1.031, 0.0), (-0.8923, 0.9769, 0.0), (0.5867, -0.04787, 0.0), (-0.8085, -0.777, 0.0), (0.3812, -0.8633, 0.0), (-0.4406, -0.7777, 0.0), (0.7976, -0.2211, 0.0), (0.4464, 0.3267, 0.0), (-0.7945, 1.192, 0.0), (0.5618, 1.461, 0.0), (-1.313, 0.5596, 0.0), (-0.1577, -1.07, 0.0), (-1.339, 0.5125, 0.0), (-1.171, -0.3198, 0.0), (-0.2461, 1.221, 0.0), (1.306, 0.5407, 0.0), (0.0522, 0.7491, 0.0), (-0.9495, -0.4646, 0.0), (0.1102, 0.1509, 0.0), (0.8342, -0.127, 0.0), (-0.3957, 1.015, 0.0), (-0.503, 0.402, 0.0), (-1.349, -0.01747, 0.0), (-1.119, 1.478, 0.0), (-0.4001, -0.09128, 0.0), (-1.107, 1.037, 0.0), (-1.042, -0.1428, 0.0), (-1.425, 0.4498, 0.0), (0.2092, -0.2106, 0.0), (0.5431, -1.398, 0.0), (0.5714, -0.1063, 0.0), (-0.3961, -0.815, 0.0), (-0.125, 0.5855, 0.0), (-0.6367, 1.465, 0.0), (0.1477, -0.4309, 0.0), (0.3633, 1.481, 0.0), (-1.21, 0.2892, 0.0), (1.221, 1.383, 0.0), (0.4627, -0.3102, 0.0), (0.4305, -0.1883, 0.0), (-1.129, 0.7138, 0.0), (0.39, -1.336, 0.0), (0.1622, 1.368, 0.0), (0.7102, 1.131, 0.0), (0.4768, -1.329, 0.0), (-0.8399, 1.114, 0.0), (-0.861, -0.03716, 0.0), (-0.357, -0.8084, 0.0), (-1.177, -0.6701, 0.0), (0.5224, 1.161, 0.0), (0.3965, -0.3514, 0.0), (0.2205, -0.09956, 0.0), (-0.5059, -0.9391, 0.0), (-0.7728, 0.7225, 0.0), (1.461, -1.277, 0.0), (1.45, 0.1831, 0.0), (-0.224, -0.6157, 0.0), (-0.9379, 0.7889, 0.0), (-0.6982, 0.8901, 0.0), (0.4458, 0.5094, 0.0), (0.5899, -0.2998, 0.0), (1.052, 0.9743, 0.0), (0.3251, 0.9532, 0.0), (-0.7233, -1.28, 0.0), (-1.499, 0.02141, 0.0), (-1.416, 0.667, 0.0), (-1.109, 1.358, 0.0), (0.899, 0.5796, 0.0), (0.1724, 0.6696, 0.0), (1.081, 0.8336, 0.0), (1.041, -0.6643, 0.0), (-0.09697, 1.33, 0.0), (1.477, -0.3251, 0.0), (-0.1308, 1.216, 0.0), (-1.044, -1.291, 0.0), (-0.3819, 0.6568, 0.0), (1.082, 0.2191, 0.0), (0.3658, -0.6561, 0.0), (-1.317, 0.6757, 0.0), (-0.1901, 0.6882, 0.0), (-0.05782, -0.1832, 0.0), (-0.02917, -0.568, 0.0), (1.366, 0.9456, 0.0), (1.32, -0.8005, 0.0)], [], [])
me_mol_z_pos.use_remesh_preserve_volume = False
me_mol_z_pos.use_remesh_preserve_attributes = False
me_mol_z_pos.use_mirror_vertex_groups = False
me_mol_z_pos.update()
me_mol_z_shape = bpy.data.meshes.new('mol_Z_shape')
me_mol_z_shape.from_pydata([(0.007024, 0.01484, 0.004), (-0.01843, -0.02, 0.004), (0.01764, -0.02, 0.004), (0.01764, -0.01484, 0.004), (-0.007816, -0.01484, 0.004), (0.01764, 0.02, 0.004), (-0.01684, 0.02, 0.004), (-0.01684, 0.01484, 0.004), (0.007024, 0.01484, -0.004), (-0.01843, -0.02, -0.004), (0.01764, -0.02, -0.004), (0.01764, -0.01484, -0.004), (-0.007816, -0.01484, -0.004), (0.01764, 0.02, -0.004), (-0.01684, 0.02, -0.004), (-0.01684, 0.01484, -0.004)], [], [(7, 5, 6), (7, 0, 5), (0, 4, 5), (1, 4, 0), (1, 3, 4), (1, 2, 3), (15, 14, 13), (15, 13, 8), (8, 13, 12), (9, 8, 12), (9, 12, 11), (9, 11, 10), (0, 8, 1), (8, 9, 1), (1, 9, 2), (9, 10, 2), (6, 14, 7), (14, 15, 7), (7, 15, 0), (15, 8, 0), (5, 13, 6), (13, 14, 6), (4, 12, 5), (12, 13, 5), (2, 10, 3), (10, 11, 3), (3, 11, 4), (11, 12, 4)])
me_mol_z_shape.materials.append(mat_mol_z_mat)
me_mol_z_shape.use_remesh_preserve_volume = False
me_mol_z_shape.use_remesh_preserve_attributes = False
me_mol_z_shape.use_mirror_vertex_groups = False
me_mol_z_shape.update()

# ---- objects
ob_plane = bpy.data.objects.new('Plane', me_plane)
ob_molecules = bpy.data.objects.new('molecules', None)
ob_mol_hiddeny_off = bpy.data.objects.new('mol_HiddenY_off', me_mol_hiddeny_off_pos)
ob_mol_hiddeny_off_shape = bpy.data.objects.new('mol_HiddenY_off_shape', me_mol_hiddeny_off_shape)
ob_mol_hiddenz = bpy.data.objects.new('mol_HiddenZ', me_mol_hiddenz_pos)
ob_mol_hiddenz_shape = bpy.data.objects.new('mol_HiddenZ_shape', me_mol_hiddenz_shape)
ob_mol_hiddeny = bpy.data.objects.new('mol_HiddenY', me_mol_hiddeny_pos)
ob_mol_hiddeny_shape = bpy.data.objects.new('mol_HiddenY_shape', me_mol_hiddeny_shape)
ob_mol_hiddenx = bpy.data.objects.new('mol_HiddenX', me_mol_hiddenx_pos)
ob_mol_hiddenx_shape = bpy.data.objects.new('mol_HiddenX_shape', me_mol_hiddenx_shape)
ob_mol_hiddenz_off = bpy.data.objects.new('mol_HiddenZ_off', me_mol_hiddenz_off_pos)
ob_mol_hiddenz_off_shape = bpy.data.objects.new('mol_HiddenZ_off_shape', me_mol_hiddenz_off_shape)
ob_mol_hiddenx_off = bpy.data.objects.new('mol_HiddenX_off', me_mol_hiddenx_off_pos)
ob_mol_hiddenx_off_shape = bpy.data.objects.new('mol_HiddenX_off_shape', me_mol_hiddenx_off_shape)
ob_mol_x = bpy.data.objects.new('mol_X', me_mol_x_pos)
ob_mol_x_shape = bpy.data.objects.new('mol_X_shape', me_mol_x_shape)
ob_mol_y = bpy.data.objects.new('mol_Y', me_mol_y_pos)
ob_mol_y_shape = bpy.data.objects.new('mol_Y_shape', me_mol_y_shape)
ob_mol_z = bpy.data.objects.new('mol_Z', me_mol_z_pos)
ob_mol_z_shape = bpy.data.objects.new('mol_Z_shape', me_mol_z_shape)
ob_lamp = bpy.data.objects.new('Lamp', light_lamp)
ob_camera = bpy.data.objects.new('Camera', cam_camera)

# ---- transforms, parenting, visibility, modifiers, constraints
ob_plane.location = (0.0, 0.0, 0.0)
ob_plane.scale = (1.786, 1.786, 1.786)
ob_plane.display_type = 'SOLID'
ob_plane.show_all_edges = True
ob_plane.show_transparent = True
ob_plane.lineart.crease_threshold = 0.0
ob_molecules.location = (0.0, 0.0, 0.0)
ob_molecules.lock_location = (True, True, True)
ob_molecules.lock_rotation = (True, True, True)
ob_molecules.lock_scale = (True, True, True)
ob_molecules.empty_image_offset = (0.0, 0.0)
ob_molecules.hide_viewport = True
ob_molecules.hide_select = True
ob_molecules.lineart.crease_threshold = 0.0
ob_mol_hiddeny_off.parent = ob_molecules
ob_mol_hiddeny_off.location = (0.0, 0.0, 0.0)
ob_mol_hiddeny_off.hide_select = True
ob_mol_hiddeny_off.show_instancer_for_render = False
ob_mol_hiddeny_off.instance_type = 'VERTS'
ob_mol_hiddeny_off.use_instance_vertices_rotation = True
ob_mol_hiddeny_off.lineart.crease_threshold = 0.0
ob_mol_hiddeny_off_shape.parent = ob_mol_hiddeny_off
ob_mol_hiddeny_off_shape.location = (0.0, 0.0, 0.0)
ob_mol_hiddeny_off_shape.track_axis = 'POS_Z'
ob_mol_hiddeny_off_shape.lock_location = (True, True, True)
ob_mol_hiddeny_off_shape.lineart.crease_threshold = 0.0
ob_mol_hiddenz.parent = ob_molecules
ob_mol_hiddenz.location = (0.0, 0.0, 0.0)
ob_mol_hiddenz.hide_select = True
ob_mol_hiddenz.show_instancer_for_render = False
ob_mol_hiddenz.instance_type = 'VERTS'
ob_mol_hiddenz.use_instance_vertices_rotation = True
ob_mol_hiddenz.lineart.crease_threshold = 0.0
ob_mol_hiddenz_shape.parent = ob_mol_hiddenz
ob_mol_hiddenz_shape.location = (0.0, 0.0, 0.0)
ob_mol_hiddenz_shape.track_axis = 'POS_Z'
ob_mol_hiddenz_shape.lock_location = (True, True, True)
ob_mol_hiddenz_shape.lineart.crease_threshold = 0.0
ob_mol_hiddeny.parent = ob_molecules
ob_mol_hiddeny.location = (0.0, 0.0, 0.0)
ob_mol_hiddeny.hide_select = True
ob_mol_hiddeny.show_instancer_for_render = False
ob_mol_hiddeny.instance_type = 'VERTS'
ob_mol_hiddeny.use_instance_vertices_rotation = True
ob_mol_hiddeny.lineart.crease_threshold = 0.0
ob_mol_hiddeny_shape.parent = ob_mol_hiddeny
ob_mol_hiddeny_shape.location = (0.0, 0.0, 0.0)
ob_mol_hiddeny_shape.track_axis = 'POS_Z'
ob_mol_hiddeny_shape.lock_location = (True, True, True)
ob_mol_hiddeny_shape.lineart.crease_threshold = 0.0
ob_mol_hiddenx.parent = ob_molecules
ob_mol_hiddenx.location = (0.0, 0.0, 0.0)
ob_mol_hiddenx.hide_select = True
ob_mol_hiddenx.show_instancer_for_render = False
ob_mol_hiddenx.instance_type = 'VERTS'
ob_mol_hiddenx.use_instance_vertices_rotation = True
ob_mol_hiddenx.lineart.crease_threshold = 0.0
ob_mol_hiddenx_shape.parent = ob_mol_hiddenx
ob_mol_hiddenx_shape.location = (0.0, 0.0, 0.0)
ob_mol_hiddenx_shape.track_axis = 'POS_Z'
ob_mol_hiddenx_shape.lock_location = (True, True, True)
ob_mol_hiddenx_shape.lineart.crease_threshold = 0.0
ob_mol_hiddenz_off.parent = ob_molecules
ob_mol_hiddenz_off.location = (0.0, 0.0, 0.0)
ob_mol_hiddenz_off.hide_select = True
ob_mol_hiddenz_off.show_instancer_for_render = False
ob_mol_hiddenz_off.instance_type = 'VERTS'
ob_mol_hiddenz_off.use_instance_vertices_rotation = True
ob_mol_hiddenz_off.lineart.crease_threshold = 0.0
ob_mol_hiddenz_off_shape.parent = ob_mol_hiddenz_off
ob_mol_hiddenz_off_shape.location = (0.0, 0.0, 0.0)
ob_mol_hiddenz_off_shape.track_axis = 'POS_Z'
ob_mol_hiddenz_off_shape.lock_location = (True, True, True)
ob_mol_hiddenz_off_shape.lineart.crease_threshold = 0.0
ob_mol_hiddenx_off.parent = ob_molecules
ob_mol_hiddenx_off.location = (0.0, 0.0, 0.0)
ob_mol_hiddenx_off.hide_select = True
ob_mol_hiddenx_off.show_instancer_for_render = False
ob_mol_hiddenx_off.instance_type = 'VERTS'
ob_mol_hiddenx_off.use_instance_vertices_rotation = True
ob_mol_hiddenx_off.lineart.crease_threshold = 0.0
ob_mol_hiddenx_off_shape.parent = ob_mol_hiddenx_off
ob_mol_hiddenx_off_shape.location = (0.0, 0.0, 0.0)
ob_mol_hiddenx_off_shape.track_axis = 'POS_Z'
ob_mol_hiddenx_off_shape.lock_location = (True, True, True)
ob_mol_hiddenx_off_shape.lineart.crease_threshold = 0.0
ob_mol_x.parent = ob_molecules
ob_mol_x.location = (0.0, 0.0, 0.0)
ob_mol_x.hide_select = True
ob_mol_x.show_instancer_for_render = False
ob_mol_x.instance_type = 'VERTS'
ob_mol_x.use_instance_vertices_rotation = True
ob_mol_x.lineart.crease_threshold = 0.0
ob_mol_x_shape.parent = ob_mol_x
ob_mol_x_shape.location = (0.0, 0.0, 0.0)
ob_mol_x_shape.track_axis = 'POS_Z'
ob_mol_x_shape.lock_location = (True, True, True)
ob_mol_x_shape.lineart.crease_threshold = 0.0
ob_mol_y.parent = ob_molecules
ob_mol_y.location = (0.0, 0.0, 0.0)
ob_mol_y.hide_select = True
ob_mol_y.show_instancer_for_render = False
ob_mol_y.instance_type = 'VERTS'
ob_mol_y.use_instance_vertices_rotation = True
ob_mol_y.lineart.crease_threshold = 0.0
ob_mol_y_shape.parent = ob_mol_y
ob_mol_y_shape.location = (0.0, 0.0, 0.0)
ob_mol_y_shape.track_axis = 'POS_Z'
ob_mol_y_shape.lock_location = (True, True, True)
ob_mol_y_shape.lineart.crease_threshold = 0.0
ob_mol_z.parent = ob_molecules
ob_mol_z.location = (0.0, 0.0, 0.0)
ob_mol_z.hide_select = True
ob_mol_z.show_instancer_for_render = False
ob_mol_z.instance_type = 'VERTS'
ob_mol_z.use_instance_vertices_rotation = True
ob_mol_z.lineart.crease_threshold = 0.0
ob_mol_z_shape.parent = ob_mol_z
ob_mol_z_shape.location = (0.0, 0.0, 0.0)
ob_mol_z_shape.track_axis = 'POS_Z'
ob_mol_z_shape.lock_location = (True, True, True)
ob_mol_z_shape.lineart.crease_threshold = 0.0
ob_lamp.location = (4.076, 1.005, 5.904)
ob_lamp.rotation_euler = (0.6503, 0.05522, 1.866)
ob_lamp.lock_rotations_4d = False
ob_lamp.empty_display_type = 'ARROWS'
ob_lamp.color = (0.0, 0.0, 0.0, 0.0)
ob_lamp.lineart.crease_threshold = 0.0
ob_camera.location = (7.481, -6.508, 5.344)
ob_camera.rotation_euler = (1.109, 0.0, 0.8149)
ob_camera.lock_rotations_4d = False
ob_camera.empty_display_type = 'ARROWS'
ob_camera.color = (0.0, 0.0, 0.0, 0.0)
ob_camera.display_type = 'WIRE'
ob_camera.lineart.crease_threshold = 0.0

# ---- collection membership
col_collection_1.objects.link(ob_plane)
col_collection_1.objects.link(ob_molecules)
col_collection_1.objects.link(ob_mol_hiddeny_off)
col_collection_1.objects.link(ob_mol_hiddeny_off_shape)
col_collection_1.objects.link(ob_mol_hiddenz)
col_collection_1.objects.link(ob_mol_hiddenz_shape)
col_collection_1.objects.link(ob_mol_hiddeny)
col_collection_1.objects.link(ob_mol_hiddeny_shape)
col_collection_1.objects.link(ob_mol_hiddenx)
col_collection_1.objects.link(ob_mol_hiddenx_shape)
col_collection_1.objects.link(ob_mol_hiddenz_off)
col_collection_1.objects.link(ob_mol_hiddenz_off_shape)
col_collection_1.objects.link(ob_mol_hiddenx_off)
col_collection_1.objects.link(ob_mol_hiddenx_off_shape)
col_collection_1.objects.link(ob_mol_x)
col_collection_1.objects.link(ob_mol_x_shape)
col_collection_1.objects.link(ob_mol_y)
col_collection_1.objects.link(ob_mol_y_shape)
col_collection_1.objects.link(ob_mol_z)
col_collection_1.objects.link(ob_mol_z_shape)
col_collection_1.objects.link(ob_lamp)
col_collection_1.objects.link(ob_camera)

# ---- scene / render settings (as saved in the file)
scene.camera = ob_camera
scene.frame_start = 0; scene.frame_end = 120000; scene.frame_set(1483)
scene.render.engine = 'BLENDER_EEVEE_NEXT'
scene.render.image_settings.file_format = 'FFMPEG'
scene.render.image_settings.color_mode = 'RGB'
scene.render.resolution_percentage = 50
scene.render.fps = 10
scene.render.dither_intensity = 0.0
scene.cycles.use_denoising = False
scene.cycles.samples = 128
scene.cycles.sampling_pattern = 'TABULATED_SOBOL'
scene.cycles.use_adaptive_sampling = False
scene.cycles.use_light_tree = False
scene.cycles.blur_glossy = 0.0
scene.cycles.sample_clamp_indirect = 0.0
scene.view_settings.view_transform = 'Standard'
bpy.context.view_layer.update()
